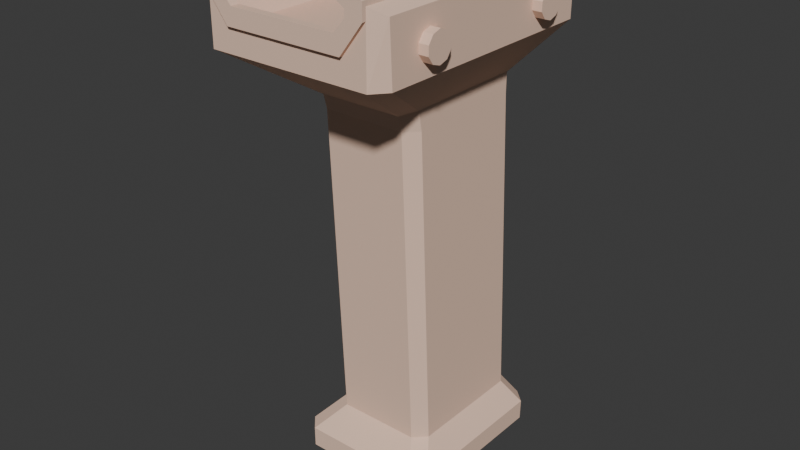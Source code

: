 # Source: ns_foregrip.blend  (saved by Blender 4.0.36; exported with 4.5.12 LTS)
import bpy
from mathutils import Matrix  # noqa: F401  (used for matrix-valued properties, if any)

bpy.ops.wm.read_factory_settings(use_empty=True)
scene = bpy.context.scene
scene.name = 'ps2_nc_foregrip_a'

# ---- collections
col_collection = bpy.data.collections.new('Collection'); scene.collection.children.link(col_collection)
col_ps2_nc_foregrip_a = bpy.data.collections.new('ps2_nc_foregrip_a'); scene.collection.children.link(col_ps2_nc_foregrip_a)

# ---- materials (node trees are filled in below, after node groups)
mat_ps2_nc_foregrip_a = bpy.data.materials.new('ps2_nc_foregrip_a')
mat_ps2_nc_foregrip_a.use_transparent_shadow = False
mat_ps2_nc_foregrip_a.diffuse_color = (0.8565, 0.6, 0.4664, 1.0)

# ---- material node trees

# ---- world
world_world = bpy.data.worlds.new('World'); scene.world = world_world
world_world.use_nodes = True; world_world.node_tree.nodes.clear()
_N = world_world.node_tree.nodes; _L = world_world.node_tree.links
n0 = _N.new('ShaderNodeOutputWorld'); n0.name = 'World Output'; n0.location = (300, 300)
n1 = _N.new('ShaderNodeBackground'); n1.name = 'Background'; n1.location = (10, 300)
n1.inputs[0].default_value = (0.05088, 0.05088, 0.05088, 1.0)
_L.new(n1.outputs[0], n0.inputs[0])
n0.is_active_output = True
world_world.color = (0.05088, 0.05088, 0.05088)
world_world.use_sun_shadow = False
world_world.sun_shadow_jitter_overblur = 0.0

# ---- meshes
me_ps2_nc_foregrip_a = bpy.data.meshes.new('ps2_nc_foregrip_a')
me_ps2_nc_foregrip_a.from_pydata([(-0.5118, -0.9979, 2.134), (-0.5858, -0.9239, 2.085), (-0.5109, -0.9979, 1.728), (-0.5124, 0.6433, 2.066), (-0.5124, 0.7201, 2.066), (-0.3698, 0.7201, 1.879), (-0.3698, 0.6433, 1.879), (-0.5124, -0.9709, 2.066), (-0.3698, -0.9709, 1.879), (-0.5124, -1.022, 2.066), (-0.3698, -1.022, 1.879), (7e-06, -1.022, 1.879), (7e-06, -0.9709, 1.879), (7e-06, 0.6433, 1.879), (7e-06, 0.7201, 1.879), (0.3698, 0.7201, 1.879), (0.3698, 0.6433, 1.879), (0.3698, -0.9709, 1.879), (0.3698, -1.022, 1.879), (0.3767, 0.6072, -0.8386), (0.4578, 0.5314, -0.8386), (0.3772, 0.6072, -0.9666), (0.3349, -0.2832, -0.7008), (0.4578, -0.4468, -0.8386), (0.3349, 0.4689, -0.7008), (0.2608, 0.543, -0.7008), (0.3349, -0.378, 1.307), (0.2608, -0.3574, -0.7008), (0.2609, -0.452, 1.307), (0.3349, -0.4041, 1.429), (0.5858, 0.5941, 1.728), (0.5858, -0.9068, 1.728), (0.3349, 0.3755, 1.429), (0.5106, 0.6717, 1.728), (0.5858, 0.5977, 2.085), (0.5118, 0.6717, 2.134), (0.5118, -0.9979, 2.134), (0.5858, -0.9239, 2.085), (-0.2608, 0.543, -0.7008), (8e-06, 0.6072, -0.8386), (-0.3767, 0.6072, -0.8386), (8e-06, 0.543, -0.7008), (0.4578, 0.5268, -0.9666), (0.3445, 0.422, -1.076), (0.2705, 0.4959, -1.076), (-0.3772, 0.6072, -0.9666), (-0.3445, 0.422, -1.076), (-0.4578, 0.5268, -0.9666), (-0.2705, 0.4959, -1.076), (-0.3445, -0.3478, -1.076), (-0.4578, -0.4527, -0.9666), (-0.4578, -0.4468, -0.8386), (-0.4578, 0.5314, -0.8386), (-0.3772, -0.533, -0.9666), (-0.2705, -0.4218, -1.076), (7e-06, -0.452, 1.307), (0.2596, -0.48, 1.401), (7e-06, -0.48, 1.401), (-0.2596, -0.48, 1.401), (-0.2609, -0.452, 1.307), (0.3785, -0.533, -0.8386), (0.4578, -0.4527, -0.9666), (-0.2609, 0.4483, 1.307), (7e-06, 0.4483, 1.307), (0.2609, 0.4483, 1.307), (0.3772, -0.533, -0.9666), (-0.3349, -0.378, 1.307), (-0.2608, -0.3574, -0.7008), (-0.3349, -0.2832, -0.7008), (-0.6456, 0.2263, 1.959), (-0.5857, 0.2263, 1.904), (-0.5858, 0.2263, 1.959), (-0.6456, 0.2263, 1.904), (-0.6456, 0.259, 2.004), (-0.5858, 0.259, 2.004), (-0.6456, 0.3117, 2.021), (-0.5858, 0.3117, 2.021), (0.4061, 0.7201, 2.066), (0.3348, 0.6433, 1.986), (0.4061, 0.6433, 2.066), (0.3348, 0.7201, 1.986), (0.4061, 0.7201, 2.112), (0.4061, 0.6433, 2.112), (0.3235, 0.7201, 2.163), (0.3235, 0.6433, 2.163), (0.3235, -1.022, 2.163), (0.4061, -0.9709, 2.112), (0.4061, -1.022, 2.112), (0.3235, -0.9709, 2.163), (0.3348, -0.9709, 1.986), (0.4061, -1.022, 2.066), (0.4061, -0.9709, 2.066), (0.3348, -1.022, 1.986), (-0.406, 0.6433, 2.066), (-0.406, 0.7201, 2.112), (-0.406, 0.6433, 2.112), (-0.406, 0.7201, 2.066), (-0.3348, -1.022, 1.986), (7e-06, -0.9709, 1.986), (-0.3348, -0.9709, 1.986), (7e-06, -1.022, 1.986), (-0.406, -1.022, 2.066), (-0.406, -0.9709, 2.066), (-0.406, -0.9709, 2.112), (-0.3235, -1.022, 2.163), (-0.406, -1.022, 2.112), (-0.3235, -0.9709, 2.163), (0.3445, -0.3478, -1.076), (0.2705, -0.4218, -1.076), (0.5858, -0.6362, 1.979), (0.6456, -0.5834, 1.962), (0.5858, -0.5834, 1.962), (0.6456, -0.6362, 1.979), (0.5858, 0.2946, 1.979), (0.6456, 0.3473, 1.962), (0.5858, 0.3473, 1.962), (0.6456, 0.2946, 1.979), (-0.5857, -0.6109, 1.859), (-0.6456, -0.6637, 1.842), (-0.6456, -0.6109, 1.859), (-0.5858, -0.6637, 1.842), (-0.5857, -0.5783, 1.904), (-0.6456, -0.5783, 1.904), (-0.5858, -0.5783, 1.959), (-0.6456, -0.5783, 1.959), (-0.6456, -0.7164, 1.859), (-0.5857, -0.7164, 1.859), (-0.6456, -0.749, 1.904), (-0.5857, -0.749, 1.904), (-0.6456, -0.749, 1.959), (-0.5858, -0.749, 1.959), (-0.6456, -0.7164, 2.004), (-0.5858, -0.7164, 2.004), (-0.6456, -0.6637, 2.021), (-0.5858, -0.6637, 2.021), (-0.5857, 0.3645, 1.859), (-0.6456, 0.3117, 1.842), (-0.6456, 0.3645, 1.859), (-0.5858, 0.3117, 1.842), (-0.5857, 0.3971, 1.904), (-0.6456, 0.3971, 1.904), (-0.5858, 0.3971, 1.959), (-0.6456, 0.3971, 1.959), (-0.5857, 0.259, 1.859), (-0.6456, 0.259, 1.859), (8e-06, -0.4218, -1.076), (8e-06, 0.4959, -1.076), (8e-06, -0.533, -0.8386), (8e-06, -0.3574, -0.7008), (-0.3785, -0.533, -0.8386), (8e-06, -0.533, -0.9666), (0.3349, 0.3743, 1.307), (0.2586, 0.4607, 1.429), (-0.3235, 0.7201, 2.163), (-0.4094, 0.7201, 2.214), (-0.3235, 0.6433, 2.163), (-0.4094, 0.6433, 2.214), (-0.4094, -0.9709, 2.214), (-0.4094, -1.022, 2.214), (-0.5124, 0.7201, 2.163), (-0.5124, 0.6433, 2.163), (-0.5124, -0.9709, 2.163), (-0.5124, -1.022, 2.163), (-0.6456, -0.6637, 1.932), (-0.6456, -0.6109, 2.004), (-0.3348, 0.7201, 1.986), (7e-06, 0.7201, 1.986), (0.5124, 0.7201, 2.066), (0.5124, 0.7201, 2.163), (0.4094, 0.7201, 2.214), (0.5109, -0.9979, 1.728), (0.4094, -1.022, 2.214), (0.5124, -1.022, 2.163), (0.5124, -1.022, 2.066), (0.6456, -0.5508, 1.917), (0.6456, -0.6362, 1.889), (0.6456, -0.689, 1.962), (0.6456, -0.7216, 1.917), (0.6456, -0.7216, 1.862), (0.6456, -0.689, 1.817), (0.6456, -0.6362, 1.8), (0.6456, -0.5834, 1.817), (0.6456, -0.5508, 1.862), (-0.2972, 0.6717, 1.907), (-0.5106, 0.6717, 1.728), (-0.5118, 0.6717, 2.134), (7e-06, 0.6717, 1.728), (7e-06, 0.6717, 1.907), (0.2972, 0.6717, 1.907), (0.5124, 0.6433, 2.066), (0.5124, -0.9709, 2.066), (0.5124, 0.6433, 2.163), (0.5124, -0.9709, 2.163), (0.4094, 0.6433, 2.214), (0.4094, -0.9709, 2.214), (-0.2586, 0.4607, 1.429), (7e-06, 0.4607, 1.429), (-0.6456, 0.3645, 2.004), (-0.5858, 0.3645, 2.004), (-0.5858, -0.6109, 2.004), (0.6456, 0.2946, 1.889), (0.6456, 0.2418, 1.962), (0.6456, 0.2092, 1.917), (0.6456, 0.2092, 1.862), (0.6456, 0.2418, 1.817), (0.6456, 0.2946, 1.8), (0.6456, 0.3473, 1.817), (0.6456, 0.38, 1.862), (0.6456, 0.38, 1.917), (0.5858, 0.2418, 1.962), (0.5858, 0.2092, 1.917), (0.5858, 0.2092, 1.862), (0.5858, 0.2418, 1.817), (0.5858, 0.2946, 1.8), (0.5858, 0.38, 1.917), (0.5858, 0.38, 1.862), (0.5858, 0.3473, 1.817), (0.5858, -0.689, 1.962), (0.5858, -0.7216, 1.917), (0.5858, -0.7216, 1.862), (0.5858, -0.689, 1.817), (0.5858, -0.6362, 1.8), (0.5858, -0.5508, 1.917), (0.5858, -0.5508, 1.862), (0.5858, -0.5834, 1.817), (0.3064, -0.9979, 1.907), (7e-06, -0.9979, 1.728), (7e-06, -0.9979, 1.907), (-0.3064, -0.9979, 1.907), (-0.3349, 0.4689, -0.7008), (8e-06, 0.6072, -0.9666), (-0.5857, 0.5941, 1.728), (-0.3349, 0.3755, 1.429), (-0.3348, 0.6433, 1.986), (7e-06, 0.6433, 1.986), (-0.6456, 0.3117, 1.932), (-0.5857, -0.9068, 1.728), (-0.5858, 0.5977, 2.085), (-0.3349, -0.4041, 1.429), (-0.3349, 0.3743, 1.307)], [], [(0, 1, 2), (3, 4, 5), (6, 3, 5), (7, 3, 6), (8, 7, 6), (8, 9, 7), (10, 9, 8), (11, 10, 8), (8, 12, 11), (12, 8, 6), (13, 12, 6), (13, 6, 5), (14, 13, 5), (13, 14, 15), (13, 15, 16), (12, 13, 16), (12, 16, 17), (12, 17, 11), (11, 17, 18), (19, 20, 21), (20, 22, 23), (20, 24, 22), (19, 24, 20), (19, 25, 24), (26, 27, 22), (26, 28, 27), (29, 30, 31), (29, 32, 30), (33, 34, 30), (33, 35, 34), (34, 36, 37), (34, 35, 36), (31, 34, 37), (34, 31, 30), (38, 39, 40), (38, 41, 39), (39, 41, 25), (39, 25, 19), (42, 43, 21), (43, 44, 21), (42, 21, 20), (45, 46, 47), (45, 48, 46), (47, 49, 50), (47, 46, 49), (51, 47, 50), (47, 51, 52), (49, 53, 50), (53, 49, 54), (55, 28, 56), (55, 56, 57), (58, 55, 57), (58, 59, 55), (23, 60, 61), (41, 38, 62), (63, 41, 62), (63, 64, 41), (41, 64, 25), (60, 65, 61), (66, 67, 59), (66, 68, 67), (69, 70, 71), (69, 72, 70), (73, 71, 74), (73, 69, 71), (75, 74, 76), (75, 73, 74), (77, 78, 79), (77, 80, 78), (81, 79, 82), (81, 77, 79), (83, 82, 84), (83, 81, 82), (85, 86, 87), (85, 88, 86), (89, 90, 91), (90, 89, 92), (87, 91, 90), (87, 86, 91), (93, 94, 95), (93, 96, 94), (97, 98, 99), (97, 100, 98), (98, 100, 92), (89, 98, 92), (29, 56, 28), (101, 99, 102), (101, 97, 99), (103, 104, 105), (103, 106, 104), (23, 27, 60), (23, 22, 27), (107, 42, 61), (107, 43, 42), (42, 23, 61), (23, 42, 20), (65, 107, 61), (65, 108, 107), (109, 110, 111), (109, 112, 110), (113, 114, 115), (113, 116, 114), (117, 118, 119), (117, 120, 118), (121, 119, 122), (121, 117, 119), (123, 122, 124), (123, 121, 122), (125, 120, 126), (125, 118, 120), (127, 126, 128), (127, 125, 126), (129, 128, 130), (129, 127, 128), (131, 130, 132), (131, 129, 130), (133, 132, 134), (133, 131, 132), (135, 136, 137), (135, 138, 136), (139, 137, 140), (139, 135, 137), (141, 140, 142), (141, 139, 140), (143, 72, 144), (72, 143, 70), (49, 145, 54), (49, 46, 145), (46, 48, 145), (48, 146, 145), (146, 44, 145), (44, 43, 145), (43, 107, 145), (107, 108, 145), (26, 29, 28), (60, 27, 147), (147, 27, 148), (147, 148, 67), (67, 149, 147), (149, 53, 147), (53, 150, 147), (150, 65, 147), (60, 147, 65), (24, 151, 22), (151, 26, 22), (26, 151, 32), (26, 32, 29), (152, 32, 64), (153, 154, 155), (154, 156, 155), (156, 106, 155), (156, 157, 106), (157, 104, 106), (158, 104, 157), (156, 154, 159), (156, 159, 160), (156, 160, 157), (161, 157, 160), (161, 158, 157), (162, 158, 161), (7, 9, 162), (161, 7, 162), (7, 161, 3), (161, 160, 3), (3, 160, 4), (160, 159, 4), (32, 151, 64), (163, 131, 133), (163, 129, 131), (163, 127, 129), (163, 125, 127), (163, 118, 125), (163, 119, 118), (163, 122, 119), (163, 124, 122), (163, 164, 124), (164, 163, 133), (154, 153, 94), (159, 154, 94), (4, 159, 94), (96, 4, 94), (96, 5, 4), (96, 165, 5), (165, 14, 5), (165, 166, 14), (14, 166, 80), (15, 14, 80), (15, 80, 77), (167, 15, 77), (167, 77, 81), (168, 167, 81), (169, 168, 81), (169, 81, 83), (151, 24, 64), (64, 24, 25), (31, 170, 56), (171, 85, 87), (172, 171, 87), (173, 172, 87), (90, 173, 87), (90, 18, 173), (90, 92, 18), (92, 11, 18), (92, 100, 11), (11, 100, 97), (10, 11, 97), (10, 97, 101), (9, 10, 101), (9, 101, 105), (162, 9, 105), (162, 105, 158), (105, 104, 158), (31, 56, 29), (174, 110, 175), (110, 112, 175), (112, 176, 175), (176, 177, 175), (177, 178, 175), (178, 179, 175), (179, 180, 175), (180, 181, 175), (181, 182, 175), (182, 174, 175), (183, 184, 185), (186, 184, 183), (187, 186, 183), (187, 188, 186), (186, 188, 33), (188, 35, 33), (30, 32, 33), (33, 32, 152), (170, 31, 37), (189, 15, 167), (189, 16, 15), (190, 16, 189), (190, 17, 16), (173, 17, 190), (18, 17, 173), (191, 167, 168), (191, 189, 167), (191, 192, 189), (192, 190, 189), (190, 192, 172), (173, 190, 172), (193, 168, 169), (191, 168, 193), (194, 191, 193), (194, 192, 191), (194, 171, 192), (172, 192, 171), (83, 84, 169), (84, 193, 169), (84, 88, 193), (88, 194, 193), (194, 88, 85), (171, 194, 85), (184, 186, 195), (186, 196, 195), (186, 152, 196), (33, 152, 186), (170, 37, 36), (197, 198, 142), (198, 141, 142), (136, 138, 144), (138, 143, 144), (133, 134, 164), (134, 199, 164), (164, 199, 124), (199, 123, 124), (114, 116, 200), (116, 201, 200), (201, 202, 200), (202, 203, 200), (203, 204, 200), (204, 205, 200), (205, 206, 200), (206, 207, 200), (207, 208, 200), (208, 114, 200), (113, 209, 116), (209, 201, 116), (209, 210, 201), (210, 202, 201), (210, 211, 202), (211, 203, 202), (211, 212, 203), (212, 204, 203), (212, 213, 204), (213, 205, 204), (114, 208, 115), (208, 214, 115), (208, 207, 214), (207, 215, 214), (207, 206, 215), (206, 216, 215), (206, 205, 216), (205, 213, 216), (109, 217, 112), (217, 176, 112), (217, 218, 176), (218, 177, 176), (218, 219, 177), (219, 178, 177), (219, 220, 178), (220, 179, 178), (220, 221, 179), (221, 180, 179), (110, 174, 111), (174, 222, 111), (174, 182, 222), (182, 223, 222), (182, 181, 223), (181, 224, 223), (181, 180, 224), (180, 221, 224), (225, 170, 36), (226, 170, 225), (226, 225, 227), (226, 227, 228), (226, 228, 2), (228, 0, 2), (53, 54, 150), (54, 145, 150), (108, 150, 145), (65, 150, 108), (229, 52, 68), (52, 51, 68), (38, 40, 229), (40, 52, 229), (45, 230, 48), (230, 146, 48), (44, 146, 230), (21, 44, 230), (231, 184, 232), (184, 195, 232), (103, 105, 102), (105, 101, 102), (94, 153, 95), (153, 155, 95), (93, 233, 96), (233, 165, 96), (80, 166, 78), (166, 234, 78), (234, 166, 233), (166, 165, 233), (230, 19, 21), (230, 39, 19), (39, 230, 40), (230, 45, 40), (197, 235, 75), (235, 73, 75), (235, 69, 73), (235, 72, 69), (235, 144, 72), (235, 136, 144), (235, 137, 136), (235, 140, 137), (235, 142, 140), (235, 197, 142), (45, 52, 40), (75, 76, 197), (76, 198, 197), (1, 236, 2), (45, 47, 52), (1, 237, 236), (236, 237, 231), (185, 237, 0), (237, 1, 0), (185, 184, 237), (184, 231, 237), (232, 238, 231), (238, 236, 231), (236, 238, 58), (68, 51, 67), (51, 149, 67), (149, 51, 50), (2, 236, 58), (53, 149, 50), (170, 226, 56), (226, 57, 56), (57, 226, 58), (226, 2, 58), (58, 238, 59), (239, 62, 229), (38, 229, 62), (239, 232, 62), (67, 148, 59), (148, 55, 59), (55, 148, 28), (148, 27, 28), (232, 195, 62), (238, 66, 59), (229, 68, 239), (66, 239, 68), (66, 232, 239), (66, 238, 232), (63, 152, 64), (63, 196, 152), (196, 63, 195), (63, 62, 195)])
me_ps2_nc_foregrip_a.polygons.foreach_set('use_smooth', [True] * 400)
_k = set([(0, 1), (0, 2), (1, 2), (1, 236), (1, 237), (2, 58), (2, 226), (2, 236), (3, 4), (3, 7), (4, 5), (4, 159), (5, 6), (5, 14), (6, 8), (7, 9), (8, 10), (9, 10), (9, 162), (10, 11), (11, 18), (14, 15), (15, 16), (15, 167), (16, 17), (17, 18), (18, 173), (19, 20), (19, 21), (19, 25), (19, 39), (20, 21), (20, 23), (20, 24), (20, 42), (21, 42), (21, 44), (21, 230), (22, 23), (22, 24), (22, 26), (22, 27), (23, 60), (23, 61), (24, 25), (24, 151), (25, 41), (25, 64), (26, 28), (26, 29), (27, 28), (27, 60), (27, 148), (28, 29), (28, 55), (28, 56), (29, 31), (29, 32), (29, 56), (30, 31), (30, 32), (30, 33), (30, 34), (31, 37), (31, 56), (31, 170), (32, 64), (32, 151), (32, 152), (33, 35), (33, 152), (33, 186), (34, 35), (34, 36), (34, 37), (36, 37), (36, 170), (37, 170), (38, 40), (38, 41), (38, 62), (38, 229), (39, 40), (40, 45), (40, 52), (42, 43), (42, 61), (43, 44), (43, 107), (44, 146), (45, 47), (45, 48), (45, 52), (45, 230), (46, 47), (46, 48), (46, 49), (47, 50), (47, 52), (48, 146), (49, 50), (49, 54), (50, 51), (50, 53), (50, 149), (51, 52), (51, 68), (51, 149), (52, 229), (53, 54), (53, 149), (53, 150), (54, 145), (55, 59), (56, 57), (56, 170), (57, 58), (58, 59), (58, 236), (58, 238), (59, 66), (59, 67), (59, 238), (60, 61), (60, 65), (60, 147), (61, 65), (61, 107), (62, 63), (62, 195), (62, 232), (62, 239), (63, 64), (64, 151), (64, 152), (65, 108), (65, 150), (66, 68), (66, 238), (67, 68), (67, 148), (67, 149), (68, 229), (69, 71), (69, 72), (69, 73), (70, 72), (72, 144), (73, 74), (73, 75), (75, 76), (75, 197), (77, 79), (77, 80), (77, 81), (78, 80), (78, 166), (80, 166), (81, 82), (81, 83), (83, 84), (83, 169), (85, 86), (85, 87), (85, 88), (85, 171), (86, 87), (87, 90), (87, 91), (88, 193), (89, 90), (89, 92), (90, 91), (90, 92), (92, 100), (93, 94), (93, 96), (94, 95), (94, 96), (94, 153), (95, 153), (96, 165), (96, 233), (97, 99), (97, 100), (97, 101), (101, 102), (101, 105), (103, 105), (104, 105), (104, 106), (104, 158), (107, 108), (108, 145), (109, 110), (109, 112), (110, 111), (110, 112), (110, 174), (111, 174), (112, 176), (112, 217), (113, 114), (113, 116), (114, 115), (114, 116), (114, 208), (115, 208), (116, 201), (116, 209), (117, 119), (118, 119), (118, 120), (118, 125), (119, 122), (121, 122), (122, 124), (123, 124), (124, 164), (125, 126), (125, 127), (127, 128), (127, 129), (129, 130), (129, 131), (131, 132), (131, 133), (133, 134), (133, 164), (135, 137), (136, 137), (136, 138), (136, 144), (137, 140), (139, 140), (140, 142), (141, 142), (142, 197), (143, 144), (147, 149), (152, 196), (153, 154), (153, 155), (154, 156), (154, 159), (155, 156), (156, 157), (157, 158), (158, 162), (159, 160), (160, 161), (161, 162), (164, 199), (165, 166), (165, 233), (167, 168), (167, 189), (168, 169), (168, 191), (169, 193), (170, 226), (171, 172), (171, 194), (172, 173), (172, 192), (173, 190), (174, 182), (174, 222), (176, 177), (176, 217), (176, 218), (177, 178), (177, 218), (177, 219), (178, 179), (178, 219), (178, 220), (179, 180), (179, 220), (179, 221), (180, 181), (180, 221), (180, 224), (181, 182), (181, 223), (181, 224), (182, 222), (182, 223), (184, 185), (184, 186), (184, 195), (184, 231), (185, 237), (189, 190), (191, 192), (193, 194), (195, 196), (195, 232), (197, 198), (201, 202), (201, 209), (201, 210), (202, 203), (202, 210), (202, 211), (203, 204), (203, 211), (203, 212), (204, 205), (204, 212), (204, 213), (205, 206), (205, 213), (205, 216), (206, 207), (206, 215), (206, 216), (207, 208), (207, 214), (207, 215), (208, 214), (229, 239), (231, 232), (231, 236), (231, 237), (232, 238), (232, 239), (236, 238)])
me_ps2_nc_foregrip_a.attributes.new('sharp_edge', 'BOOLEAN', 'EDGE').data.foreach_set('value', [ (min(e.vertices), max(e.vertices)) in _k for e in me_ps2_nc_foregrip_a.edges])
_uv = me_ps2_nc_foregrip_a.uv_layers.new(name='Float2')
_uv.uv.foreach_set('vector', [0.6758, 0.021, 0.6445, 0.03516, 0.6743, 0.1411, 0.813, 0.9707, 0.813, 0.9935, 0.8828, 0.9935, 0.8828, 0.9707, 0.813, 0.9707, 0.8828, 0.9935, 0.813, 0.4927, 0.813, 0.9707, 0.8828, 0.9707, 0.8828, 0.4927, 0.813, 0.4927, 0.8828, 0.9707, 0.8828, 0.4927, 0.813, 0.4775, 0.813, 0.4927, 0.8828, 0.4775, 0.813, 0.4775, 0.8828, 0.4927, 0.9922, 0.4775, 0.8828, 0.4775, 0.8828, 0.4927, 0.8828, 0.4927, 0.9922, 0.4927, 0.9922, 0.4775, 0.9922, 0.4927, 0.8828, 0.4927, 0.8828, 0.9707, 0.9922, 0.9707, 0.9922, 0.4927, 0.8828, 0.9707, 0.9922, 0.9707, 0.8828, 0.9707, 0.8828, 0.9935, 0.9922, 0.9935, 0.9922, 0.9707, 0.8828, 0.9935, 0.9922, 0.9707, 0.9922, 0.9935, 0.8828, 0.9935, 0.9922, 0.9707, 0.8828, 0.9935, 0.8828, 0.9707, 0.9922, 0.4927, 0.9922, 0.9707, 0.8828, 0.9707, 0.9922, 0.4927, 0.8828, 0.9707, 0.8828, 0.4927, 0.9922, 0.4927, 0.8828, 0.4927, 0.9922, 0.4775, 0.9922, 0.4775, 0.8828, 0.4927, 0.8828, 0.4775, 0.5757, 0.5071, 0.5757, 0.54, 0.5381, 0.5073, 0.5757, 0.54, 0.6284, 0.7819, 0.5732, 0.8298, 0.5757, 0.54, 0.6304, 0.5591, 0.6284, 0.7819, 0.5757, 0.5071, 0.6318, 0.5259, 0.5757, 0.54, 0.5757, 0.5071, 0.6309, 0.4951, 0.6318, 0.5259, 0.1257, 0.954, 0.09479, 0.3589, 0.1257, 0.3594, 0.1257, 0.954, 0.09479, 0.9528, 0.09479, 0.3589, 0.4907, 0.2568, 0.1949, 0.1411, 0.6396, 0.1411, 0.4907, 0.2568, 0.2598, 0.2568, 0.1949, 0.1411, 0.163, 0.1411, 0.1938, 0.03516, 0.1949, 0.1411, 0.163, 0.1411, 0.1628, 0.021, 0.1938, 0.03516, 0.1938, 0.03516, 0.6665, 0.008789, 0.6445, 0.03516, 0.1938, 0.03516, 0.172, 0.008789, 0.6665, 0.008789, 0.6396, 0.1411, 0.1938, 0.03516, 0.6445, 0.03516, 0.1938, 0.03516, 0.6396, 0.1411, 0.1949, 0.1411, 0.6206, 0.4727, 0.5757, 0.3955, 0.5757, 0.5071, 0.6206, 0.4727, 0.6206, 0.3955, 0.5757, 0.3955, 0.5757, 0.3955, 0.6206, 0.3955, 0.6206, 0.4727, 0.5757, 0.3955, 0.6206, 0.4727, 0.5757, 0.5071, 0.5381, 0.541, 0.4819, 0.5391, 0.5381, 0.5073, 0.4819, 0.5391, 0.4819, 0.5081, 0.5381, 0.5073, 0.5381, 0.541, 0.5381, 0.5073, 0.5757, 0.54, 0.5381, 0.5073, 0.4819, 0.5391, 0.5381, 0.541, 0.5381, 0.5073, 0.4819, 0.5081, 0.4819, 0.5391, 0.5381, 0.541, 0.489, 0.7997, 0.5352, 0.8312, 0.5381, 0.541, 0.491, 0.5715, 0.489, 0.7997, 0.5732, 0.8298, 0.5381, 0.541, 0.5352, 0.8312, 0.5381, 0.541, 0.5732, 0.8298, 0.5757, 0.54, 0.4792, 0.8333, 0.5352, 0.8649, 0.5352, 0.8312, 0.5352, 0.8649, 0.4792, 0.8333, 0.4795, 0.8643, 0.01883, 0.941, 0.09479, 0.9528, 0.08691, 0.9802, 0.01883, 0.941, 0.08691, 0.9802, 0.0126, 0.9603, 0.08691, 0.9802, 0.01883, 0.941, 0.0126, 0.9603, 0.08691, 0.9802, 0.09479, 0.9528, 0.01883, 0.941, 0.5732, 0.8298, 0.5732, 0.8645, 0.5352, 0.8312, 0.4568, 0.3633, 0.3796, 0.3599, 0.3796, 0.9542, 0.4568, 0.9534, 0.4568, 0.3633, 0.3796, 0.9542, 0.4568, 0.9534, 0.3796, 0.9542, 0.4568, 0.3633, 0.4568, 0.3633, 0.3796, 0.9542, 0.3796, 0.3599, 0.5732, 0.8645, 0.5352, 0.8649, 0.5352, 0.8312, 0.1257, 0.954, 0.09479, 0.3589, 0.09479, 0.9528, 0.1257, 0.954, 0.1257, 0.3594, 0.09479, 0.3589, 0.6978, 0.478, 0.6553, 0.4395, 0.6558, 0.478, 0.6978, 0.478, 0.6978, 0.439, 0.6553, 0.4395, 0.6978, 0.5171, 0.6558, 0.478, 0.6558, 0.5173, 0.6978, 0.5171, 0.6978, 0.478, 0.6558, 0.478, 0.6978, 0.5562, 0.6558, 0.5173, 0.6558, 0.5562, 0.6978, 0.5562, 0.6978, 0.5171, 0.6558, 0.5173, 0.8438, 0.1392, 0.8667, 0.1074, 0.8667, 0.1392, 0.8438, 0.1392, 0.8438, 0.1074, 0.8667, 0.1074, 0.8438, 0.1528, 0.8667, 0.1392, 0.8667, 0.1528, 0.8438, 0.1528, 0.8438, 0.1392, 0.8667, 0.1392, 0.8438, 0.1816, 0.8667, 0.1528, 0.8662, 0.1816, 0.8438, 0.1816, 0.8438, 0.1528, 0.8667, 0.1528, 0.4072, 0.3184, 0.3782, 0.3325, 0.3784, 0.3179, 0.4072, 0.3184, 0.4067, 0.3335, 0.3782, 0.3325, 0.3328, 0.3325, 0.3647, 0.3179, 0.3647, 0.3325, 0.3647, 0.3179, 0.3328, 0.3325, 0.3328, 0.3179, 0.3784, 0.3179, 0.3647, 0.3325, 0.3647, 0.3179, 0.3784, 0.3179, 0.3782, 0.3325, 0.3647, 0.3325, 0.8667, 0.1392, 0.8438, 0.1528, 0.8667, 0.1528, 0.8667, 0.1392, 0.8438, 0.1392, 0.8438, 0.1528, 0.3328, 0.3179, 0.2335, 0.3325, 0.3328, 0.3325, 0.3328, 0.3179, 0.2335, 0.3179, 0.2335, 0.3325, 0.2335, 0.3325, 0.2335, 0.3179, 0.3328, 0.3179, 0.3328, 0.3325, 0.2335, 0.3325, 0.3328, 0.3179, 0.118, 0.9902, 0.08691, 0.9802, 0.09479, 0.9528, 0.3647, 0.3179, 0.3328, 0.3325, 0.3647, 0.3325, 0.3647, 0.3179, 0.3328, 0.3179, 0.3328, 0.3325, 0.3782, 0.3325, 0.4072, 0.3184, 0.3784, 0.3179, 0.3782, 0.3325, 0.4067, 0.3335, 0.4072, 0.3184, 0.5732, 0.8298, 0.6465, 0.8497, 0.5732, 0.8645, 0.5732, 0.8298, 0.6455, 0.8187, 0.6465, 0.8497, 0.489, 0.7997, 0.5381, 0.541, 0.5352, 0.8312, 0.489, 0.7997, 0.491, 0.5715, 0.5381, 0.541, 0.5381, 0.541, 0.5732, 0.8298, 0.5352, 0.8312, 0.5732, 0.8298, 0.5381, 0.541, 0.5757, 0.54, 0.5352, 0.8649, 0.4792, 0.8333, 0.5352, 0.8312, 0.5352, 0.8649, 0.4795, 0.8643, 0.4792, 0.8333, 0.6558, 0.5562, 0.6978, 0.5952, 0.6558, 0.5952, 0.6558, 0.5562, 0.6978, 0.5562, 0.6978, 0.5952, 0.6558, 0.5562, 0.6978, 0.5952, 0.6558, 0.5952, 0.6558, 0.5562, 0.6978, 0.5562, 0.6978, 0.5952, 0.6562, 0.7124, 0.6982, 0.7512, 0.6982, 0.7122, 0.6562, 0.7124, 0.6562, 0.7513, 0.6982, 0.7512, 0.6562, 0.6733, 0.6982, 0.7122, 0.6982, 0.6731, 0.6562, 0.6733, 0.6562, 0.7124, 0.6982, 0.7122, 0.6558, 0.6343, 0.6982, 0.6731, 0.6982, 0.6343, 0.6558, 0.6343, 0.6562, 0.6733, 0.6982, 0.6731, 0.6973, 0.3999, 0.6553, 0.3613, 0.6553, 0.4004, 0.6973, 0.3999, 0.6973, 0.3613, 0.6553, 0.3613, 0.6978, 0.439, 0.6553, 0.4004, 0.6553, 0.4395, 0.6978, 0.439, 0.6973, 0.3999, 0.6553, 0.4004, 0.6978, 0.478, 0.6553, 0.4395, 0.6558, 0.478, 0.6978, 0.478, 0.6978, 0.439, 0.6553, 0.4395, 0.6978, 0.5171, 0.6558, 0.478, 0.6558, 0.5173, 0.6978, 0.5171, 0.6978, 0.478, 0.6558, 0.478, 0.6978, 0.5562, 0.6558, 0.5173, 0.6558, 0.5562, 0.6978, 0.5562, 0.6978, 0.5171, 0.6558, 0.5173, 0.6562, 0.7124, 0.6982, 0.7512, 0.6982, 0.7122, 0.6562, 0.7124, 0.6562, 0.7513, 0.6982, 0.7512, 0.6562, 0.6733, 0.6982, 0.7122, 0.6982, 0.6731, 0.6562, 0.6733, 0.6562, 0.7124, 0.6982, 0.7122, 0.6558, 0.6343, 0.6982, 0.6731, 0.6982, 0.6343, 0.6558, 0.6343, 0.6562, 0.6733, 0.6982, 0.6731, 0.6553, 0.4004, 0.6978, 0.439, 0.6973, 0.3999, 0.6978, 0.439, 0.6553, 0.4004, 0.6553, 0.4395, 0.7402, 0.3604, 0.7183, 0.4624, 0.7183, 0.3823, 0.7402, 0.3604, 0.9683, 0.3604, 0.7183, 0.4624, 0.9683, 0.3604, 0.9902, 0.3823, 0.7183, 0.4624, 0.9902, 0.3823, 0.9902, 0.4624, 0.7183, 0.4624, 0.9902, 0.4624, 0.9902, 0.3823, 0.7183, 0.4624, 0.9902, 0.3823, 0.9683, 0.3604, 0.7183, 0.4624, 0.9683, 0.3604, 0.7402, 0.3604, 0.7183, 0.4624, 0.7402, 0.3604, 0.7183, 0.3823, 0.7183, 0.4624, 0.1257, 0.954, 0.118, 0.9902, 0.09479, 0.9528, 0.5732, 0.8645, 0.6392, 0.8995, 0.5732, 0.9767, 0.5732, 0.9767, 0.6392, 0.8995, 0.6392, 0.9767, 0.5732, 0.9767, 0.6392, 0.9767, 0.6392, 0.8995, 0.6392, 0.8995, 0.5732, 0.8645, 0.5732, 0.9767, 0.5732, 0.8645, 0.5352, 0.8649, 0.5732, 0.9767, 0.5352, 0.8649, 0.5352, 0.9766, 0.5732, 0.9767, 0.5352, 0.9766, 0.5352, 0.8649, 0.5732, 0.9767, 0.5732, 0.8645, 0.5732, 0.9767, 0.5352, 0.8649, 0.3486, 0.3594, 0.3486, 0.954, 0.1257, 0.3594, 0.3486, 0.954, 0.1257, 0.954, 0.1257, 0.3594, 0.1257, 0.954, 0.3486, 0.954, 0.3491, 0.9902, 0.1257, 0.954, 0.3491, 0.9902, 0.118, 0.9902, 0.3828, 0.9902, 0.3491, 0.9902, 0.3796, 0.9542, 0.7207, 0.9935, 0.7505, 0.9935, 0.7207, 0.9708, 0.7505, 0.9935, 0.7505, 0.9707, 0.7207, 0.9708, 0.7505, 0.9707, 0.7207, 0.4927, 0.7207, 0.9708, 0.7505, 0.9707, 0.7505, 0.4927, 0.7207, 0.4927, 0.7505, 0.4927, 0.7207, 0.4775, 0.7207, 0.4927, 0.7505, 0.4775, 0.7207, 0.4775, 0.7505, 0.4927, 0.7505, 0.9707, 0.7505, 0.9935, 0.7847, 0.9935, 0.7505, 0.9707, 0.7847, 0.9935, 0.7847, 0.9707, 0.7505, 0.9707, 0.7847, 0.9707, 0.7505, 0.4927, 0.7847, 0.4927, 0.7505, 0.4927, 0.7847, 0.9707, 0.7847, 0.4927, 0.7505, 0.4775, 0.7505, 0.4927, 0.7847, 0.4775, 0.7505, 0.4775, 0.7847, 0.4927, 0.813, 0.4927, 0.813, 0.4775, 0.7847, 0.4775, 0.7847, 0.4927, 0.813, 0.4927, 0.7847, 0.4775, 0.813, 0.4927, 0.7847, 0.4927, 0.813, 0.9707, 0.7847, 0.4927, 0.7847, 0.9707, 0.813, 0.9707, 0.813, 0.9707, 0.7847, 0.9707, 0.813, 0.9935, 0.7847, 0.9707, 0.7847, 0.9935, 0.813, 0.9935, 0.3491, 0.9902, 0.3486, 0.954, 0.3796, 0.9542, 0.8096, 0.2715, 0.7725, 0.3228, 0.8096, 0.3345, 0.8096, 0.2715, 0.7495, 0.2915, 0.7725, 0.3228, 0.8096, 0.2715, 0.7495, 0.2524, 0.7495, 0.2915, 0.8096, 0.2715, 0.7725, 0.2207, 0.7495, 0.2524, 0.8096, 0.2715, 0.8096, 0.2085, 0.7725, 0.2207, 0.8096, 0.2715, 0.8467, 0.2207, 0.8096, 0.2085, 0.8096, 0.2715, 0.8696, 0.252, 0.8467, 0.2207, 0.8096, 0.2715, 0.8696, 0.291, 0.8696, 0.252, 0.8096, 0.2715, 0.8467, 0.3228, 0.8696, 0.291, 0.8467, 0.3228, 0.8096, 0.2715, 0.8096, 0.3345, 0.9868, 0.1357, 0.9717, 0.1104, 0.957, 0.1348, 0.9717, 0.1665, 0.9868, 0.1357, 0.957, 0.1348, 0.9434, 0.1665, 0.9717, 0.1665, 0.957, 0.1348, 0.9434, 0.1353, 0.9434, 0.1665, 0.957, 0.1348, 0.9434, 0.1353, 0.8877, 0.1245, 0.9434, 0.1665, 0.9434, 0.1353, 0.9189, 0.1138, 0.8877, 0.1245, 0.9189, 0.1138, 0.8877, 0.01465, 0.8877, 0.1245, 0.9189, 0.1138, 0.9189, 0.01465, 0.8877, 0.01465, 0.8877, 0.01465, 0.9189, 0.01465, 0.9189, 0.1138, 0.8877, 0.1245, 0.8877, 0.01465, 0.9189, 0.1138, 0.8877, 0.1245, 0.9189, 0.1138, 0.9434, 0.1353, 0.9434, 0.1665, 0.8877, 0.1245, 0.9434, 0.1353, 0.9434, 0.1665, 0.9434, 0.1353, 0.957, 0.1348, 0.9717, 0.1665, 0.9434, 0.1665, 0.957, 0.1348, 0.9868, 0.1357, 0.9717, 0.1665, 0.957, 0.1348, 0.9868, 0.1357, 0.957, 0.1348, 0.9717, 0.1104, 0.3486, 0.954, 0.3486, 0.3594, 0.3796, 0.9542, 0.3796, 0.9542, 0.3486, 0.3594, 0.3796, 0.3599, 0.6396, 0.1411, 0.6694, 0.1587, 0.5146, 0.2788, 0.1157, 0.1963, 0.1006, 0.2217, 0.08563, 0.1973, 0.1007, 0.1655, 0.1157, 0.1963, 0.08563, 0.1973, 0.07214, 0.1655, 0.1007, 0.1655, 0.08563, 0.1973, 0.07208, 0.1973, 0.07214, 0.1655, 0.08563, 0.1973, 0.07208, 0.1973, 0.01656, 0.2075, 0.07214, 0.1655, 0.07208, 0.1973, 0.04806, 0.2183, 0.01656, 0.2075, 0.04806, 0.2183, 0.01656, 0.3174, 0.01656, 0.2075, 0.04806, 0.2183, 0.0481, 0.3174, 0.01656, 0.3174, 0.01656, 0.3174, 0.0481, 0.3174, 0.04806, 0.2183, 0.01656, 0.2075, 0.01656, 0.3174, 0.04806, 0.2183, 0.01656, 0.2075, 0.04806, 0.2183, 0.07208, 0.1973, 0.07214, 0.1655, 0.01656, 0.2075, 0.07208, 0.1973, 0.07214, 0.1655, 0.07208, 0.1973, 0.08563, 0.1973, 0.1007, 0.1655, 0.07214, 0.1655, 0.08563, 0.1973, 0.1007, 0.1655, 0.08563, 0.1973, 0.1157, 0.1963, 0.08563, 0.1973, 0.1006, 0.2217, 0.1157, 0.1963, 0.6396, 0.1411, 0.5146, 0.2788, 0.4907, 0.2568, 0.8696, 0.291, 0.8467, 0.3228, 0.8096, 0.2715, 0.8467, 0.3228, 0.8096, 0.3345, 0.8096, 0.2715, 0.8096, 0.3345, 0.7725, 0.3228, 0.8096, 0.2715, 0.7725, 0.3228, 0.7495, 0.2915, 0.8096, 0.2715, 0.7495, 0.2915, 0.7495, 0.2524, 0.8096, 0.2715, 0.7495, 0.2524, 0.7725, 0.2207, 0.8096, 0.2715, 0.7725, 0.2207, 0.8096, 0.2085, 0.8096, 0.2715, 0.8096, 0.2085, 0.8467, 0.2207, 0.8096, 0.2715, 0.8467, 0.2207, 0.8696, 0.252, 0.8096, 0.2715, 0.8696, 0.252, 0.8696, 0.291, 0.8096, 0.2715, 0.09955, 0.08838, 0.163, 0.1411, 0.1628, 0.021, 0.01166, 0.1416, 0.163, 0.1411, 0.09955, 0.08838, 0.01147, 0.08887, 0.01166, 0.1416, 0.09955, 0.08838, 0.01147, 0.08887, 0.09955, 0.08838, 0.01166, 0.1416, 0.01166, 0.1416, 0.09955, 0.08838, 0.163, 0.1411, 0.09955, 0.08838, 0.1628, 0.021, 0.163, 0.1411, 0.1949, 0.1411, 0.2598, 0.2568, 0.1676, 0.1577, 0.1676, 0.1577, 0.2598, 0.2568, 0.2303, 0.2734, 0.6743, 0.1411, 0.6396, 0.1411, 0.6445, 0.03516, 0.813, 0.9707, 0.8828, 0.9935, 0.813, 0.9935, 0.813, 0.9707, 0.8828, 0.9707, 0.8828, 0.9935, 0.813, 0.4927, 0.8828, 0.9707, 0.813, 0.9707, 0.813, 0.4927, 0.8828, 0.4927, 0.8828, 0.9707, 0.813, 0.4775, 0.8828, 0.4927, 0.813, 0.4927, 0.8828, 0.4775, 0.8828, 0.4927, 0.813, 0.4775, 0.7847, 0.9707, 0.813, 0.9935, 0.7847, 0.9935, 0.7847, 0.9707, 0.813, 0.9707, 0.813, 0.9935, 0.7847, 0.9707, 0.7847, 0.4927, 0.813, 0.9707, 0.7847, 0.4927, 0.813, 0.4927, 0.813, 0.9707, 0.813, 0.4927, 0.7847, 0.4927, 0.7847, 0.4775, 0.813, 0.4775, 0.813, 0.4927, 0.7847, 0.4775, 0.7505, 0.9707, 0.7847, 0.9935, 0.7505, 0.9935, 0.7847, 0.9707, 0.7847, 0.9935, 0.7505, 0.9707, 0.7505, 0.4927, 0.7847, 0.9707, 0.7505, 0.9707, 0.7505, 0.4927, 0.7847, 0.4927, 0.7847, 0.9707, 0.7505, 0.4927, 0.7505, 0.4775, 0.7847, 0.4927, 0.7847, 0.4775, 0.7847, 0.4927, 0.7505, 0.4775, 0.7207, 0.9935, 0.7207, 0.9708, 0.7505, 0.9935, 0.7207, 0.9708, 0.7505, 0.9707, 0.7505, 0.9935, 0.7207, 0.9708, 0.7207, 0.4927, 0.7505, 0.9707, 0.7207, 0.4927, 0.7505, 0.4927, 0.7505, 0.9707, 0.7505, 0.4927, 0.7207, 0.4927, 0.7207, 0.4775, 0.7505, 0.4775, 0.7505, 0.4927, 0.7207, 0.4775, 0.1676, 0.1577, 0.09888, 0.2925, 0.2303, 0.2734, 0.09888, 0.2925, 0.1643, 0.3418, 0.2303, 0.2734, 0.09888, 0.2925, 0.2303, 0.2734, 0.1643, 0.3418, 0.1676, 0.1577, 0.2303, 0.2734, 0.09888, 0.2925, 0.6743, 0.1411, 0.6445, 0.03516, 0.6758, 0.021, 0.6978, 0.5952, 0.6558, 0.5952, 0.6982, 0.6343, 0.6558, 0.5952, 0.6558, 0.6343, 0.6982, 0.6343, 0.6973, 0.3613, 0.6553, 0.3613, 0.6973, 0.3999, 0.6553, 0.3613, 0.6553, 0.4004, 0.6973, 0.3999, 0.6978, 0.5562, 0.6558, 0.5562, 0.6978, 0.5952, 0.6558, 0.5562, 0.6558, 0.5952, 0.6978, 0.5952, 0.6978, 0.5952, 0.6558, 0.5952, 0.6982, 0.6343, 0.6558, 0.5952, 0.6558, 0.6343, 0.6982, 0.6343, 0.8467, 0.3228, 0.8096, 0.3345, 0.8096, 0.2715, 0.8096, 0.3345, 0.7725, 0.3228, 0.8096, 0.2715, 0.7725, 0.3228, 0.7495, 0.2915, 0.8096, 0.2715, 0.7495, 0.2915, 0.7495, 0.2524, 0.8096, 0.2715, 0.7495, 0.2524, 0.7725, 0.2207, 0.8096, 0.2715, 0.7725, 0.2207, 0.8096, 0.2085, 0.8096, 0.2715, 0.8096, 0.2085, 0.8467, 0.2207, 0.8096, 0.2715, 0.8467, 0.2207, 0.8696, 0.252, 0.8096, 0.2715, 0.8696, 0.252, 0.8696, 0.291, 0.8096, 0.2715, 0.8696, 0.291, 0.8467, 0.3228, 0.8096, 0.2715, 0.6558, 0.5562, 0.6558, 0.5173, 0.6978, 0.5562, 0.6558, 0.5173, 0.6978, 0.5171, 0.6978, 0.5562, 0.6558, 0.5173, 0.6558, 0.478, 0.6978, 0.5171, 0.6558, 0.478, 0.6978, 0.478, 0.6978, 0.5171, 0.6558, 0.478, 0.6553, 0.4395, 0.6978, 0.478, 0.6553, 0.4395, 0.6978, 0.439, 0.6978, 0.478, 0.6553, 0.4395, 0.6553, 0.4004, 0.6978, 0.439, 0.6553, 0.4004, 0.6973, 0.3999, 0.6978, 0.439, 0.6553, 0.4004, 0.6553, 0.3613, 0.6973, 0.3999, 0.6553, 0.3613, 0.6973, 0.3613, 0.6973, 0.3999, 0.6978, 0.5952, 0.6982, 0.6343, 0.6558, 0.5952, 0.6982, 0.6343, 0.6558, 0.6343, 0.6558, 0.5952, 0.6982, 0.6343, 0.6982, 0.6731, 0.6558, 0.6343, 0.6982, 0.6731, 0.6562, 0.6733, 0.6558, 0.6343, 0.6982, 0.6731, 0.6982, 0.7122, 0.6562, 0.6733, 0.6982, 0.7122, 0.6562, 0.7124, 0.6562, 0.6733, 0.6982, 0.7122, 0.6982, 0.7512, 0.6562, 0.7124, 0.6982, 0.7512, 0.6562, 0.7513, 0.6562, 0.7124, 0.6558, 0.5562, 0.6558, 0.5173, 0.6978, 0.5562, 0.6558, 0.5173, 0.6978, 0.5171, 0.6978, 0.5562, 0.6558, 0.5173, 0.6558, 0.478, 0.6978, 0.5171, 0.6558, 0.478, 0.6978, 0.478, 0.6978, 0.5171, 0.6558, 0.478, 0.6553, 0.4395, 0.6978, 0.478, 0.6553, 0.4395, 0.6978, 0.439, 0.6978, 0.478, 0.6553, 0.4395, 0.6553, 0.4004, 0.6978, 0.439, 0.6553, 0.4004, 0.6973, 0.3999, 0.6978, 0.439, 0.6553, 0.4004, 0.6553, 0.3613, 0.6973, 0.3999, 0.6553, 0.3613, 0.6973, 0.3613, 0.6973, 0.3999, 0.6978, 0.5952, 0.6982, 0.6343, 0.6558, 0.5952, 0.6982, 0.6343, 0.6558, 0.6343, 0.6558, 0.5952, 0.6982, 0.6343, 0.6982, 0.6731, 0.6558, 0.6343, 0.6982, 0.6731, 0.6562, 0.6733, 0.6558, 0.6343, 0.6982, 0.6731, 0.6982, 0.7122, 0.6562, 0.6733, 0.6982, 0.7122, 0.6562, 0.7124, 0.6562, 0.6733, 0.6982, 0.7122, 0.6982, 0.7512, 0.6562, 0.7124, 0.6982, 0.7512, 0.6562, 0.7513, 0.6562, 0.7124, 0.7358, 0.08935, 0.6743, 0.1411, 0.6758, 0.021, 0.8257, 0.1431, 0.6743, 0.1411, 0.7358, 0.08935, 0.8257, 0.1431, 0.7358, 0.08935, 0.8267, 0.09033, 0.8257, 0.1431, 0.8267, 0.09033, 0.7358, 0.08935, 0.8257, 0.1431, 0.7358, 0.08935, 0.6743, 0.1411, 0.7358, 0.08935, 0.6758, 0.021, 0.6743, 0.1411, 0.5352, 0.8649, 0.4893, 0.8964, 0.5352, 0.9766, 0.4893, 0.8964, 0.489, 0.9766, 0.5352, 0.9766, 0.4893, 0.8964, 0.5352, 0.9766, 0.489, 0.9766, 0.5352, 0.8649, 0.5352, 0.9766, 0.4893, 0.8964, 0.6304, 0.5591, 0.5757, 0.54, 0.6284, 0.7819, 0.5757, 0.54, 0.5732, 0.8298, 0.6284, 0.7819, 0.6309, 0.4951, 0.5757, 0.5071, 0.6318, 0.5259, 0.5757, 0.5071, 0.5757, 0.54, 0.6318, 0.5259, 0.5381, 0.5073, 0.5376, 0.3955, 0.4917, 0.4756, 0.5376, 0.3955, 0.4917, 0.3955, 0.4917, 0.4756, 0.4917, 0.4756, 0.4917, 0.3955, 0.5376, 0.3955, 0.5381, 0.5073, 0.4917, 0.4756, 0.5376, 0.3955, 0.1949, 0.1411, 0.1676, 0.1577, 0.2598, 0.2568, 0.1676, 0.1577, 0.2303, 0.2734, 0.2598, 0.2568, 0.3782, 0.3325, 0.3784, 0.3179, 0.3647, 0.3325, 0.3784, 0.3179, 0.3647, 0.3179, 0.3647, 0.3325, 0.8438, 0.1528, 0.8438, 0.1816, 0.8667, 0.1528, 0.8438, 0.1816, 0.8662, 0.1816, 0.8667, 0.1528, 0.8667, 0.1392, 0.8667, 0.1074, 0.8438, 0.1392, 0.8667, 0.1074, 0.8438, 0.1074, 0.8438, 0.1392, 0.8438, 0.1074, 0.8438, 0.008301, 0.8667, 0.1074, 0.8438, 0.008301, 0.8667, 0.008301, 0.8667, 0.1074, 0.8667, 0.008301, 0.8438, 0.008301, 0.8667, 0.1074, 0.8438, 0.008301, 0.8438, 0.1074, 0.8667, 0.1074, 0.5376, 0.3955, 0.5757, 0.5071, 0.5381, 0.5073, 0.5376, 0.3955, 0.5757, 0.3955, 0.5757, 0.5071, 0.5757, 0.3955, 0.5376, 0.3955, 0.5757, 0.5071, 0.5376, 0.3955, 0.5381, 0.5073, 0.5757, 0.5071, 0.8467, 0.3228, 0.8096, 0.2715, 0.8096, 0.3345, 0.8096, 0.2715, 0.7725, 0.3228, 0.8096, 0.3345, 0.8096, 0.2715, 0.7495, 0.2915, 0.7725, 0.3228, 0.8096, 0.2715, 0.7495, 0.2524, 0.7495, 0.2915, 0.8096, 0.2715, 0.7725, 0.2207, 0.7495, 0.2524, 0.8096, 0.2715, 0.8096, 0.2085, 0.7725, 0.2207, 0.8096, 0.2715, 0.8467, 0.2207, 0.8096, 0.2085, 0.8096, 0.2715, 0.8696, 0.252, 0.8467, 0.2207, 0.8096, 0.2715, 0.8696, 0.291, 0.8696, 0.252, 0.8096, 0.2715, 0.8467, 0.3228, 0.8696, 0.291, 0.5381, 0.5073, 0.5757, 0.54, 0.5757, 0.5071, 0.6978, 0.5562, 0.6558, 0.5562, 0.6978, 0.5952, 0.6558, 0.5562, 0.6558, 0.5952, 0.6978, 0.5952, 0.6445, 0.03516, 0.6396, 0.1411, 0.6743, 0.1411, 0.5381, 0.5073, 0.5381, 0.541, 0.5757, 0.54, 0.6445, 0.03516, 0.1938, 0.03516, 0.6396, 0.1411, 0.6396, 0.1411, 0.1938, 0.03516, 0.1949, 0.1411, 0.172, 0.008789, 0.1938, 0.03516, 0.6665, 0.008789, 0.1938, 0.03516, 0.6445, 0.03516, 0.6665, 0.008789, 0.1628, 0.021, 0.163, 0.1411, 0.1938, 0.03516, 0.163, 0.1411, 0.1949, 0.1411, 0.1938, 0.03516, 0.2598, 0.2568, 0.4907, 0.2568, 0.1949, 0.1411, 0.4907, 0.2568, 0.6396, 0.1411, 0.1949, 0.1411, 0.6396, 0.1411, 0.4907, 0.2568, 0.5146, 0.2788, 0.6455, 0.8187, 0.5732, 0.8298, 0.6465, 0.8497, 0.5732, 0.8298, 0.5732, 0.8645, 0.6465, 0.8497, 0.5732, 0.8645, 0.5732, 0.8298, 0.5352, 0.8312, 0.6694, 0.1587, 0.6396, 0.1411, 0.5146, 0.2788, 0.5352, 0.8649, 0.5732, 0.8645, 0.5352, 0.8312, 0.6694, 0.1587, 0.71, 0.3047, 0.5146, 0.2788, 0.71, 0.3047, 0.5352, 0.353, 0.5146, 0.2788, 0.5352, 0.353, 0.71, 0.3047, 0.5146, 0.2788, 0.71, 0.3047, 0.6694, 0.1587, 0.5146, 0.2788, 0.08691, 0.9802, 0.118, 0.9902, 0.09479, 0.9528, 0.3486, 0.954, 0.3796, 0.9542, 0.3486, 0.3594, 0.3796, 0.3599, 0.3486, 0.3594, 0.3796, 0.9542, 0.3486, 0.954, 0.3491, 0.9902, 0.3796, 0.9542, 0.09479, 0.3589, 0.01883, 0.355, 0.09479, 0.9528, 0.01883, 0.355, 0.01883, 0.941, 0.09479, 0.9528, 0.01883, 0.941, 0.01883, 0.355, 0.09479, 0.9528, 0.01883, 0.355, 0.09479, 0.3589, 0.09479, 0.9528, 0.3491, 0.9902, 0.3828, 0.9902, 0.3796, 0.9542, 0.118, 0.9902, 0.1257, 0.954, 0.09479, 0.9528, 0.3486, 0.3594, 0.1257, 0.3594, 0.3486, 0.954, 0.1257, 0.954, 0.3486, 0.954, 0.1257, 0.3594, 0.1257, 0.954, 0.3491, 0.9902, 0.3486, 0.954, 0.1257, 0.954, 0.118, 0.9902, 0.3491, 0.9902, 0.4568, 0.9534, 0.3828, 0.9902, 0.3796, 0.9542, 0.4568, 0.9534, 0.4592, 0.9851, 0.3828, 0.9902, 0.4592, 0.9851, 0.4568, 0.9534, 0.3828, 0.9902, 0.4568, 0.9534, 0.3796, 0.9542, 0.3828, 0.9902])
me_ps2_nc_foregrip_a.materials.append(mat_ps2_nc_foregrip_a)
me_ps2_nc_foregrip_a.update()
me_ps2_nc_foregrip_a.normals_split_custom_set([tuple(v) for v in zip(*[iter([-0.7066, -0.7076, -0.001466, -0.7066, -0.7076, -0.001466, -0.7066, -0.7076, -0.001466, -0.7958, 0.0, -0.6056, -0.7958, 0.0, -0.6056, -0.7958, 0.0, -0.6056, -0.7958, 0.0, -0.6056, -0.7958, 0.0, -0.6056, -0.7958, 0.0, -0.6056, -0.7958, 0.0, -0.6056, -0.7958, 0.0, -0.6056, -0.7958, 0.0, -0.6056, -0.7958, 0.0, -0.6056, -0.7958, 0.0, -0.6056, -0.7958, 0.0, -0.6056, -0.7958, 0.0, -0.6056, -0.7958, 0.0, -0.6056, -0.7958, 0.0, -0.6056, -0.7958, 0.0, -0.6056, -0.7958, 0.0, -0.6056, -0.7958, 0.0, -0.6056, 0.0, 0.0, -1.0, 0.0, 0.0, -1.0, 0.0, 0.0, -1.0, 0.0, 0.0, -1.0, 0.0, 0.0, -1.0, 0.0, 0.0, -1.0, 0.0, 0.0, -1.0, 0.0, 0.0, -1.0, 0.0, 0.0, -1.0, 0.0, 0.0, -1.0, 0.0, 0.0, -1.0, 0.0, 0.0, -1.0, 0.0, 0.0, -1.0, 0.0, 0.0, -1.0, 0.0, 0.0, -1.0, 0.0, 0.0, -1.0, 0.0, 0.0, -1.0, 0.0, 0.0, -1.0, 0.0, 0.0, -1.0, 0.0, 0.0, -1.0, 0.0, 0.0, -1.0, 0.0, 0.0, -1.0, 0.0, 0.0, -1.0, 0.0, 0.0, -1.0, 0.0, 0.0, -1.0, 0.0, 0.0, -1.0, 0.0, 0.0, -1.0, 0.0, 0.0, -1.0, 0.0, 0.0, -1.0, 0.0, 0.0, -1.0, 0.0, 0.0, -1.0, 0.0, 0.0, -1.0, 0.0, 0.0, -1.0, 0.0, 0.0, -1.0, 0.0, 0.0, -1.0, 0.0, 0.0, -1.0, 0.6825, 0.7309, 0.002682, 0.6825, 0.7309, 0.002682, 0.6825, 0.7309, 0.002682, 0.7463, 0.0, 0.6656, 0.7463, 0.0, 0.6656, 0.7463, 0.0, 0.6656, 0.7463, 0.0, 0.6656, 0.7463, 0.0, 0.6656, 0.7463, 0.0, 0.6656, 0.4973, 0.5326, 0.6849, 0.4973, 0.5326, 0.6849, 0.4973, 0.5326, 0.6849, 0.4973, 0.5326, 0.6849, 0.5191, 0.5197, 0.6786, 0.4973, 0.5326, 0.6849, 0.707, -0.7064, -0.03336, 0.7072, -0.7062, -0.03336, 0.7072, -0.7062, -0.03336, 0.707, -0.7064, -0.03336, 0.7068, -0.7067, -0.03335, 0.7072, -0.7062, -0.03336, 0.7663, -4.56e-07, -0.6425, 0.7663, -7.051e-07, -0.6425, 0.7663, -3.808e-07, -0.6425, 0.7663, -4.56e-07, -0.6425, 0.7663, -8.81e-07, -0.6425, 0.7663, -7.051e-07, -0.6425, 0.7183, 0.6957, -0.007034, 0.7183, 0.6957, -0.007035, 0.7183, 0.6957, -0.00703, 0.7183, 0.6957, -0.007034, 0.7064, 0.7078, -0.002032, 0.7183, 0.6957, -0.007035, 0.55, 6.633e-07, 0.8352, 0.55, 6.633e-07, 0.8352, 0.55, 6.633e-07, 0.8352, 0.55, 4.777e-07, 0.8351, 0.55, 4.777e-07, 0.8351, 0.55, 4.777e-07, 0.8351, 1.0, 1.043e-08, 0.0, 1.0, 2.427e-08, 0.0, 1.0, 7.615e-09, 0.0, 1.0, 2.427e-08, 0.0, 1.0, 1.043e-08, 0.0, 1.0, 2.719e-08, 0.0, -9.572e-06, 0.9065, 0.4222, -5.95e-07, 0.9065, 0.4222, -1.15e-05, 0.9065, 0.4222, -9.572e-06, 0.9065, 0.4222, -8.827e-07, 0.9065, 0.4223, -5.95e-07, 0.9065, 0.4222, -5.95e-07, 0.9065, 0.4222, -8.827e-07, 0.9065, 0.4223, 9.112e-06, 0.9065, 0.4222, -5.95e-07, 0.9065, 0.4222, 9.112e-06, 0.9065, 0.4222, 1.145e-05, 0.9065, 0.4222, 0.4075, 0.4088, -0.8166, 0.4078, 0.4087, -0.8165, 0.4078, 0.4087, -0.8165, 0.4078, 0.4087, -0.8165, 0.4085, 0.4085, -0.8163, 0.4078, 0.4087, -0.8165, 0.7057, 0.7081, -0.02545, 0.7057, 0.7081, -0.02545, 0.7057, 0.7081, -0.02545, -0.4071, 0.409, -0.8167, -0.4072, 0.409, -0.8167, -0.4075, 0.4088, -0.8166, -0.4071, 0.409, -0.8167, -0.4085, 0.4085, -0.8163, -0.4072, 0.409, -0.8167, -0.6935, 0.0, -0.7205, -0.6935, 0.0, -0.7205, -0.6935, 0.0, -0.7205, -0.6935, 0.0, -0.7205, -0.6935, 0.0, -0.7205, -0.6935, 0.0, -0.7205, -1.0, 0.0, 0.0, -1.0, 0.0, 0.0, -1.0, 0.0, 0.0, -1.0, 0.0, 0.0, -1.0, 0.0, 0.0, -1.0, 0.0, 0.0, -0.4077, -0.4088, -0.8165, -0.4078, -0.4087, -0.8165, -0.4075, -0.4089, -0.8166, -0.4078, -0.4087, -0.8165, -0.4077, -0.4088, -0.8165, -0.4085, -0.4085, -0.8163, -1.566e-08, -0.9588, -0.2842, -7.252e-06, -0.9588, -0.2842, -7.735e-06, -0.9588, -0.2842, -1.566e-08, -0.9588, -0.2842, -7.735e-06, -0.9588, -0.2842, -1.674e-08, -0.9588, -0.2842, 7.709e-06, -0.9588, -0.2842, -1.566e-08, -0.9588, -0.2842, -1.674e-08, -0.9588, -0.2842, 7.709e-06, -0.9588, -0.2842, 7.228e-06, -0.9588, -0.2842, -1.566e-08, -0.9588, -0.2842, 0.7359, -0.6764, 0.03133, 0.7359, -0.6764, 0.03133, 0.7359, -0.6764, 0.03133, -9.181e-08, 0.9989, 0.04709, -3.653e-06, 0.9989, 0.04709, -3.809e-06, 0.9989, 0.04709, -8.526e-08, 0.9989, 0.04709, -9.181e-08, 0.9989, 0.04709, -3.809e-06, 0.9989, 0.04709, -8.526e-08, 0.9989, 0.04709, 3.637e-06, 0.9989, 0.04709, -9.181e-08, 0.9989, 0.04709, -9.181e-08, 0.9989, 0.04709, 3.637e-06, 0.9989, 0.04709, 3.469e-06, 0.9989, 0.04709, 0.7059, -0.7083, -0.007236, 0.7059, -0.7083, -0.007236, 0.7059, -0.7083, -0.007236, -0.7068, -0.7066, -0.03335, -0.7072, -0.7062, -0.03336, -0.7068, -0.7067, -0.03335, -0.7068, -0.7066, -0.03335, -0.7072, -0.7062, -0.03336, -0.7072, -0.7062, -0.03336, 0.0, -1.0, 6.864e-08, 0.0, -1.0, 7.559e-08, 0.0, -1.0, 1.442e-07, 0.0, -1.0, 6.864e-08, 0.0, -1.0, 0.0, 0.0, -1.0, 7.559e-08, -4.27e-06, -0.809, 0.5878, -4.703e-06, -0.809, 0.5878, -8.972e-06, -0.809, 0.5878, -4.27e-06, -0.809, 0.5878, 0.0, -0.809, 0.5878, -4.703e-06, -0.809, 0.5878, -7.054e-06, -0.309, 0.9511, -6.405e-06, -0.309, 0.9511, 0.0, -0.309, 0.9511, -7.054e-06, -0.309, 0.9511, -1.346e-05, -0.309, 0.9511, -6.405e-06, -0.309, 0.9511, -0.7507, 0.0, 0.6606, -0.7507, 0.0, 0.6606, -0.7507, 0.0, 0.6606, -0.7507, 0.0, 0.6606, -0.7507, 0.0, 0.6606, -0.7507, 0.0, 0.6606, -1.0, 0.0, 0.0, -1.0, 0.0, 0.0, -1.0, 0.0, 0.0, -1.0, 0.0, 0.0, -1.0, 0.0, 0.0, -1.0, 0.0, 0.0, -0.524, 0.0, -0.8517, -0.524, 0.0, -0.8517, -0.524, 0.0, -0.8517, -0.524, 0.0, -0.8517, -0.524, 0.0, -0.8517, -0.524, 0.0, -0.8517, -0.524, 0.0, -0.8517, -0.524, 0.0, -0.8517, -0.524, 0.0, -0.8517, -0.524, 0.0, -0.8517, -0.524, 0.0, -0.8517, -0.524, 0.0, -0.8517, -0.7507, 0.0, 0.6606, -0.7507, 0.0, 0.6606, -0.7507, 0.0, 0.6606, -0.7507, 0.0, 0.6606, -0.7507, 0.0, 0.6606, -0.7507, 0.0, 0.6606, -1.0, 0.0, 0.0, -1.0, 0.0, 0.0, -1.0, 0.0, 0.0, -1.0, 0.0, 0.0, -1.0, 0.0, 0.0, -1.0, 0.0, 0.0, 1.0, 0.0, 0.0, 1.0, 0.0, 0.0, 1.0, 0.0, 0.0, 1.0, 0.0, 0.0, 1.0, 0.0, 0.0, 1.0, 0.0, 0.0, 0.0, 0.0, 1.0, 0.0, 0.0, 1.0, 0.0, 0.0, 1.0, 0.0, 0.0, 1.0, 0.0, 0.0, 1.0, 0.0, 0.0, 1.0, 0.0, 0.0, 1.0, 0.0, 0.0, 1.0, 0.0, 0.0, 1.0, 0.0, 0.0, 1.0, 0.0, 0.0, 1.0, 0.0, 0.0, 1.0, 0.7311, -0.6567, -0.185, 0.7311, -0.6567, -0.185, 0.7311, -0.6567, -0.185, 0.7507, 0.0, 0.6606, 0.7507, 0.0, 0.6606, 0.7507, 0.0, 0.6606, 0.7507, 0.0, 0.6606, 0.7507, 0.0, 0.6606, 0.7507, 0.0, 0.6606, 0.524, 0.0, -0.8517, 0.524, 0.0, -0.8517, 0.524, 0.0, -0.8517, 0.524, 0.0, -0.8517, 0.524, 0.0, -0.8517, 0.524, 0.0, -0.8517, 0.41, -0.3769, 0.8305, 0.41, -0.3769, 0.8305, 0.41, -0.3769, 0.8305, 0.41, -0.3769, 0.8305, 0.3981, -0.3975, 0.8268, 0.41, -0.3769, 0.8305, 0.6935, 0.0, -0.7205, 0.6935, 0.0, -0.7205, 0.6935, 0.0, -0.7205, 0.6935, 0.0, -0.7205, 0.6935, 0.0, -0.7205, 0.6935, 0.0, -0.7205, 1.0, 0.0, 0.0, 1.0, 0.0, 0.0, 1.0, 0.0, 0.0, 1.0, 0.0, 0.0, 1.0, 0.0, 0.0, 1.0, 0.0, 0.0, 0.407, -0.409, -0.8167, 0.4073, -0.4089, -0.8166, 0.4075, -0.4089, -0.8166, 0.407, -0.409, -0.8167, 0.4085, -0.4085, -0.8163, 0.4073, -0.4089, -0.8166, 1.346e-05, 0.309, 0.9511, 1.346e-05, 0.309, 0.9511, 1.346e-05, 0.309, 0.9511, 0.0, 0.309, 0.9511, 0.0, 0.309, 0.9511, 0.0, 0.309, 0.9511, 1.346e-05, 0.309, 0.9511, 1.346e-05, 0.309, 0.9511, 1.346e-05, 0.309, 0.9511, 0.0, 0.309, 0.9511, 0.0, 0.309, 0.9511, 0.0, 0.309, 0.9511, 7.053e-06, 0.309, -0.9511, 6.404e-06, 0.309, -0.9511, 0.0, 0.309, -0.9511, 7.053e-06, 0.309, -0.9511, 1.346e-05, 0.309, -0.9511, 6.404e-06, 0.309, -0.9511, 0.0, 0.809, -0.5878, 0.0, 0.809, -0.5878, 0.0, 0.809, -0.5878, 0.0, 0.809, -0.5878, 0.0, 0.809, -0.5878, 0.0, 0.809, -0.5878, 0.0, 1.0, -3.07e-07, 0.0, 1.0, -3.381e-07, 0.0, 1.0, -6.451e-07, 0.0, 1.0, -3.07e-07, 0.0, 1.0, 0.0, 0.0, 1.0, -3.381e-07, 7.054e-06, -0.309, -0.9511, 6.405e-06, -0.309, -0.9511, 0.0, -0.309, -0.9511, 7.054e-06, -0.309, -0.9511, 1.346e-05, -0.309, -0.9511, 6.405e-06, -0.309, -0.9511, 0.0, -0.809, -0.5877, 0.0, -0.809, -0.5877, 0.0, -0.809, -0.5877, 0.0, -0.809, -0.5877, 0.0, -0.809, -0.5877, 0.0, -0.809, -0.5877, 0.0, -1.0, 2.783e-07, 0.0, -1.0, 3.065e-07, 0.0, -1.0, 5.847e-07, 0.0, -1.0, 2.783e-07, 0.0, -1.0, 0.0, 0.0, -1.0, 3.065e-07, 0.0, -0.809, 0.5877, 0.0, -0.809, 0.5877, 0.0, -0.809, 0.5877, 0.0, -0.809, 0.5877, 0.0, -0.809, 0.5877, 0.0, -0.809, 0.5877, -6.405e-06, -0.309, 0.9511, -7.054e-06, -0.309, 0.9511, -1.346e-05, -0.309, 0.9511, -6.405e-06, -0.309, 0.9511, 0.0, -0.309, 0.9511, -7.054e-06, -0.309, 0.9511, 8.654e-07, 0.309, -0.9511, -8.651e-07, 0.309, -0.9511, -1.794e-05, 0.309, -0.9511, 8.654e-07, 0.309, -0.9511, 1.794e-05, 0.309, -0.9511, -8.651e-07, 0.309, -0.9511, -4.702e-06, 0.809, -0.5878, -4.27e-06, 0.809, -0.5878, 0.0, 0.809, -0.5878, -4.702e-06, 0.809, -0.5878, -8.972e-06, 0.809, -0.5878, -4.27e-06, 0.809, -0.5878, 0.0, 1.0, 1.652e-08, 0.0, 1.0, 1.819e-08, 0.0, 1.0, 3.471e-08, 0.0, 1.0, 1.652e-08, 0.0, 1.0, 0.0, 0.0, 1.0, 1.819e-08, -4.27e-06, -0.809, -0.5878, -4.702e-06, -0.809, -0.5878, -8.972e-06, -0.809, -0.5878, -4.702e-06, -0.809, -0.5878, -4.27e-06, -0.809, -0.5878, 0.0, -0.809, -0.5878, -6.316e-07, -3.999e-06, -1.0, -8.822e-09, -2.21e-06, -1.0, -3.989e-06, -1.642e-05, -1.0, -6.316e-07, -3.999e-06, -1.0, -1.059e-06, 0.0, -1.0, -8.822e-09, -2.21e-06, -1.0, -1.059e-06, 0.0, -1.0, -6.17e-07, 0.0, -1.0, -8.822e-09, -2.21e-06, -1.0, -6.17e-07, 0.0, -1.0, 0.0, 0.0, -1.0, -8.822e-09, -2.21e-06, -1.0, 0.0, 0.0, -1.0, 0.0, 0.0, -1.0, -8.822e-09, -2.21e-06, -1.0, 0.0, 0.0, -1.0, -5.546e-08, 0.0, -1.0, -8.822e-09, -2.21e-06, -1.0, -5.546e-08, 0.0, -1.0, 7.166e-07, -3.999e-06, -1.0, -8.822e-09, -2.21e-06, -1.0, 7.166e-07, -3.999e-06, -1.0, 3.989e-06, -1.642e-05, -1.0, -8.822e-09, -2.21e-06, -1.0, 0.6993, -0.6992, -0.1491, 0.6993, -0.6992, -0.1491, 0.6993, -0.6992, -0.1491, 0.0, -0.6173, 0.7867, -1.64e-06, -0.6173, 0.7867, 8.434e-07, -0.6173, 0.7867, 8.434e-07, -0.6173, 0.7867, -1.64e-06, -0.6173, 0.7867, 1.536e-06, -0.6173, 0.7867, 8.434e-07, -0.6173, 0.7867, 1.536e-06, -0.6173, 0.7867, 2.698e-06, -0.6173, 0.7867, 2.698e-06, -0.6173, 0.7867, 0.0, -0.6174, 0.7867, 8.434e-07, -0.6173, 0.7867, 0.0, -1.0, 0.0, 0.0, -1.0, 0.0, 0.0, -1.0, 0.0, 0.0, -1.0, 0.0, 0.0, -1.0, 0.0, 0.0, -1.0, 0.0, 0.0, -1.0, 0.0, 0.0, -1.0, 0.0, 0.0, -1.0, 0.0, 0.0, -1.0, 0.0, 0.0, -1.0, 0.0, 0.0, -1.0, 0.0, 1.0, 0.0, 0.0, 1.0, 0.0, 0.0, 1.0, 0.0, 0.0, 1.0, 0.0, 0.0, 1.0, 2.141e-08, 0.0, 1.0, 0.0, 0.0, 1.0, 2.141e-08, 0.0, 1.0, 0.0, 0.0, 1.0, 4.496e-09, 0.0, 1.0, 2.141e-08, 0.0, 1.0, 4.496e-09, 0.0, 1.0, 4.367e-08, 0.0, 0.7439, 0.6661, -0.05353, 0.7439, 0.6661, -0.05353, 0.7439, 0.6661, -0.05353, 0.5066, 0.0, 0.8622, 0.5066, 0.0, 0.8622, 0.5066, 0.0, 0.8622, 0.5066, 0.0, 0.8622, 0.5066, 0.0, 0.8622, 0.5066, 0.0, 0.8622, 0.5066, 0.0, 0.8622, 0.5066, 0.0, 0.8622, 0.5066, 0.0, 0.8622, 0.5066, 0.0, 0.8622, 0.5066, 0.0, 0.8622, 0.5066, 0.0, 0.8622, 0.5066, 0.0, 0.8622, 0.5066, 0.0, 0.8622, 0.5066, 0.0, 0.8622, 0.5066, 0.0, 0.8622, 0.5066, 0.0, 0.8622, 0.5066, 0.0, 0.8622, -0.4421, 0.0, 0.897, -0.4421, 0.0, 0.897, -0.4421, 0.0, 0.897, -0.4421, 0.0, 0.897, -0.4421, 0.0, 0.897, -0.4421, 0.0, 0.897, -0.4421, 0.0, 0.897, -0.4421, 0.0, 0.897, -0.4421, 0.0, 0.8969, -0.4421, 0.0, 0.8969, -0.4421, 0.0, 0.8969, -0.4421, 0.0, 0.897, -0.4421, 0.0, 0.8969, -0.4421, 0.0, 0.8969, -0.4421, 0.0, 0.8969, -0.4421, 0.0, 0.8969, -0.4421, 0.0, 0.8969, -0.4421, 0.0, 0.8969, -1.0, 0.0, 0.0, -1.0, 0.0, 0.0, -1.0, 0.0, 0.0, -1.0, 0.0, 0.0, -1.0, 0.0, 0.0, -1.0, 0.0, 0.0, -1.0, 0.0, 0.0, -1.0, 0.0, 0.0, -1.0, 0.0, 0.0, -1.0, 0.0, 0.0, -1.0, 0.0, 0.0, -1.0, 0.0, 0.0, -1.0, 0.0, 0.0, -1.0, 0.0, 0.0, -1.0, 0.0, 0.0, -1.0, 0.0, 0.0, -1.0, 0.0, 0.0, -1.0, 0.0, 0.0, 0.7071, 0.707, -0.006877, 0.7071, 0.707, -0.006877, 0.7071, 0.707, -0.006877, -1.0, 3.917e-08, -1.395e-06, -1.0, 7.273e-06, 5.643e-06, -1.0, 1.97e-07, 1.129e-05, -1.0, 3.917e-08, -1.395e-06, -1.0, -2.359e-06, -9.13e-06, -1.0, 7.273e-06, 5.643e-06, -1.0, 3.917e-08, -1.395e-06, -1.0, -9.435e-06, -3.487e-06, -1.0, -2.359e-06, -9.13e-06, -1.0, 3.917e-08, -1.395e-06, -1.0, -7.962e-12, -5.79e-12, -1.0, -9.435e-06, -3.487e-06, -1.0, 3.917e-08, -1.395e-06, -1.0, 4.951e-10, -1.129e-05, -1.0, -7.962e-12, -5.79e-12, -1.0, 3.917e-08, -1.395e-06, -1.0, 9.199e-10, 7.343e-10, -1.0, 4.951e-10, -1.129e-05, -1.0, 3.917e-08, -1.395e-06, -1.0, 9.435e-06, -3.487e-06, -1.0, 9.199e-10, 7.343e-10, -1.0, 3.917e-08, -1.395e-06, -1.0, 2.359e-06, -9.13e-06, -1.0, 9.435e-06, -3.487e-06, -1.0, 3.917e-08, -1.395e-06, -1.0, -7.075e-06, 5.643e-06, -1.0, 2.359e-06, -9.13e-06, -1.0, -7.075e-06, 5.643e-06, -1.0, 3.917e-08, -1.395e-06, -1.0, 1.97e-07, 1.129e-05, 0.0, 1.0, 2.34e-07, 0.0, 1.0, 0.0, 0.0, 1.0, 1.157e-07, 0.0, 1.0, 1.952e-07, 0.0, 1.0, 2.34e-07, 0.0, 1.0, 1.157e-07, 0.0, 1.0, 0.0, 0.0, 1.0, 1.952e-07, 0.0, 1.0, 1.157e-07, 0.0, 1.0, 0.0, 0.0, 1.0, 0.0, 0.0, 1.0, 1.157e-07, 0.0, 1.0, 0.0, 0.0, 1.0, 0.0, 0.0, 1.0, 0.0, 0.0, 1.0, 0.0, 0.0, 1.0, 0.0, 0.0, 1.0, 0.0, 0.0, 1.0, 0.0, 0.0, 1.0, 7.417e-08, 0.0, 1.0, 0.0, 0.0, 1.0, 0.0, 0.0, 1.0, 0.0, 0.0, 1.0, 7.417e-08, 0.0, 1.0, 7.417e-08, 0.0, 1.0, 0.0, 0.0, 1.0, 6.771e-07, 0.0, 1.0, 5.525e-07, 0.0, 1.0, 7.417e-08, 0.0, 1.0, 6.771e-07, 0.0, 1.0, 5.525e-07, 0.0, 1.0, 6.771e-07, 0.0, 1.0, 1.304e-08, 0.0, 1.0, -6.908e-08, 0.0, 1.0, 5.525e-07, 0.0, 1.0, 1.304e-08, 0.0, 1.0, -6.908e-08, 0.0, 1.0, 1.304e-08, 0.0, 1.0, 0.0, 0.0, 1.0, 0.0, 0.0, 1.0, -6.908e-08, 0.0, 1.0, 0.0, 0.0, 1.0, 0.0, 0.0, 1.0, 0.0, 0.0, 1.0, 0.0, 0.0, 1.0, 0.0, 0.0, 1.0, 0.0, 0.0, 1.0, 0.0, 0.7068, 0.7067, 0.03331, 0.7067, 0.7068, 0.03331, 0.7067, 0.7067, 0.03331, 0.7067, 0.7067, 0.03331, 0.7067, 0.7068, 0.03331, 0.7063, 0.7071, 0.0333, 0.4097, -0.3366, -0.8479, 0.4097, -0.3366, -0.8479, 0.4097, -0.3366, -0.8479, 0.0, -1.0, 2.34e-08, 0.0, -1.0, 0.0, 0.0, -1.0, 1.157e-08, 0.0, -1.0, 1.952e-08, 0.0, -1.0, 2.34e-08, 0.0, -1.0, 1.157e-08, 0.0, -1.0, 5.527e-07, 0.0, -1.0, 1.952e-08, 0.0, -1.0, 1.157e-08, 0.0, -1.0, 6.823e-07, 0.0, -1.0, 5.527e-07, 0.0, -1.0, 1.157e-08, 0.0, -1.0, 6.823e-07, 0.0, -1.0, 3.094e-07, 0.0, -1.0, 5.527e-07, 0.0, -1.0, 6.823e-07, 0.0, -1.0, 0.0, 0.0, -1.0, 3.094e-07, 0.0, -1.0, 0.0, 0.0, -1.0, 1.483e-07, 0.0, -1.0, 3.094e-07, 0.0, -1.0, 0.0, 0.0, -1.0, 0.0, 0.0, -1.0, 1.483e-07, 0.0, -1.0, 1.483e-07, 0.0, -1.0, 0.0, 0.0, -1.0, 5.998e-07, 0.0, -1.0, 1.009e-06, 0.0, -1.0, 1.483e-07, 0.0, -1.0, 5.998e-07, 0.0, -1.0, 1.009e-06, 0.0, -1.0, 5.998e-07, 0.0, -1.0, 3.411e-07, 0.0, -1.0, 2.763e-07, 0.0, -1.0, 1.009e-06, 0.0, -1.0, 3.411e-07, 0.0, -1.0, 2.763e-07, 0.0, -1.0, 3.411e-07, 0.0, -1.0, 1.157e-08, 0.0, -1.0, 1.952e-08, 0.0, -1.0, 2.763e-07, 0.0, -1.0, 1.157e-08, 0.0, -1.0, 1.952e-08, 0.0, -1.0, 1.157e-08, 0.0, -1.0, 2.34e-08, 0.0, -1.0, 1.157e-08, 0.0, -1.0, 0.0, 0.0, -1.0, 2.34e-08, 0.5284, -0.2238, -0.819, 0.5284, -0.2238, -0.819, 0.5284, -0.2238, -0.819, 1.0, -3.931e-07, 0.0, 1.0, -7.862e-07, 0.0, 1.0, -1.337e-06, -1.826e-06, 1.0, -7.862e-07, 0.0, 1.0, 0.0, 0.0, 1.0, -1.337e-06, -1.826e-06, 1.0, 0.0, 0.0, 1.0, 3.931e-07, 0.0, 1.0, -1.337e-06, -1.826e-06, 1.0, 3.931e-07, 0.0, 1.0, -4.162e-12, 0.0, 1.0, -1.337e-06, -1.826e-06, 1.0, -4.162e-12, 0.0, 1.0, 2.752e-06, -9.13e-06, 1.0, -1.337e-06, -1.826e-06, 1.0, 2.752e-06, -9.13e-06, 1.0, -6.289e-06, -9.13e-06, 1.0, -1.337e-06, -1.826e-06, 1.0, -6.289e-06, -9.13e-06, 1.0, -9.434e-06, 0.0, 1.0, -1.337e-06, -1.826e-06, 1.0, -9.434e-06, 0.0, 1.0, 0.0, 0.0, 1.0, -1.337e-06, -1.826e-06, 1.0, 0.0, 0.0, 1.0, 3.931e-07, 0.0, 1.0, -1.337e-06, -1.826e-06, 1.0, 3.931e-07, 0.0, 1.0, -3.931e-07, 0.0, 1.0, -1.337e-06, -1.826e-06, -7.804e-06, 1.0, -4.722e-06, -9.934e-06, 1.0, -4.342e-06, -1.337e-05, 1.0, 0.0, -2.533e-12, 1.0, -3.209e-06, -9.934e-06, 1.0, -4.342e-06, -7.804e-06, 1.0, -4.722e-06, 0.0, 1.0, 0.0, -2.533e-12, 1.0, -3.209e-06, -7.804e-06, 1.0, -4.722e-06, 0.0, 1.0, 0.0, 7.804e-06, 1.0, -4.25e-06, -2.533e-12, 1.0, -3.209e-06, -2.533e-12, 1.0, -3.209e-06, 7.804e-06, 1.0, -4.25e-06, 9.934e-06, 1.0, -3.908e-06, 7.804e-06, 1.0, -4.25e-06, 1.337e-05, 1.0, 0.0, 9.934e-06, 1.0, -3.908e-06, 0.4807, 0.4656, -0.7431, 0.4806, 0.4656, -0.7431, 0.4806, 0.4656, -0.7431, 0.4806, 0.4656, -0.7431, 0.4806, 0.4656, -0.7431, 0.5017, 0.4492, -0.7393, 0.7723, -0.6345, -0.03037, 0.7723, -0.6345, -0.03037, 0.7723, -0.6345, -0.03037, 0.7958, -1.765e-07, -0.6056, 0.7958, 0.0, -0.6056, 0.7958, 0.0, -0.6056, 0.7958, -1.765e-07, -0.6056, 0.7958, -1.602e-07, -0.6056, 0.7958, 0.0, -0.6056, 0.7958, -1.626e-08, -0.6056, 0.7958, -1.602e-07, -0.6056, 0.7958, -1.765e-07, -0.6056, 0.7958, -1.626e-08, -0.6056, 0.7958, 0.0, -0.6056, 0.7958, -1.602e-07, -0.6056, 0.7958, 0.0, -0.6056, 0.7958, 0.0, -0.6056, 0.7958, -1.626e-08, -0.6056, 0.7958, 0.0, -0.6056, 0.7958, 0.0, -0.6056, 0.7958, 0.0, -0.6056, 1.0, 0.0, 0.0, 1.0, 0.0, 0.0, 1.0, 0.0, 0.0, 1.0, 0.0, 0.0, 1.0, 1.566e-10, 0.0, 1.0, 0.0, 0.0, 1.0, 0.0, 0.0, 1.0, 3.969e-09, 0.0, 1.0, 1.566e-10, 0.0, 1.0, 3.969e-09, 0.0, 1.0, 4.126e-09, 0.0, 1.0, 1.566e-10, 0.0, 1.0, 4.126e-09, 0.0, 1.0, 3.969e-09, 0.0, 1.0, 0.0, 0.0, 1.0, 0.0, 0.0, 1.0, 4.126e-09, 0.0, 1.0, 0.0, 0.0, 0.4421, 0.0, 0.897, 0.4421, 0.0, 0.897, 0.4421, 0.0, 0.897, 0.4421, 0.0, 0.897, 0.4421, 0.0, 0.897, 0.4421, 0.0, 0.897, 0.4421, 0.0, 0.8969, 0.4421, 0.0, 0.897, 0.4421, 0.0, 0.897, 0.4421, 0.0, 0.8969, 0.4421, 0.0, 0.8969, 0.4421, 0.0, 0.897, 0.4421, 0.0, 0.8969, 0.4421, 0.0, 0.8969, 0.4421, 0.0, 0.8969, 0.4421, 0.0, 0.8969, 0.4421, 0.0, 0.8969, 0.4421, 0.0, 0.8969, -0.5066, 0.0, 0.8622, -0.5066, 0.0, 0.8622, -0.5066, 0.0, 0.8622, -0.5066, 0.0, 0.8622, -0.5066, 0.0, 0.8622, -0.5066, 0.0, 0.8622, -0.5066, 0.0, 0.8622, -0.5066, 0.0, 0.8622, -0.5066, 0.0, 0.8622, -0.5066, 0.0, 0.8622, -0.5066, 0.0, 0.8622, -0.5066, 0.0, 0.8622, -0.5066, 0.0, 0.8622, -0.5066, 0.0, 0.8622, -0.5066, 0.0, 0.8622, -0.5066, 0.0, 0.8622, -0.5066, 0.0, 0.8622, -0.5066, 0.0, 0.8622, -4.782e-06, 0.8173, -0.5763, -4.053e-12, 0.8173, -0.5763, -5.322e-06, 0.8173, -0.5763, -4.053e-12, 0.8173, -0.5763, -1.158e-11, 0.8173, -0.5763, -5.322e-06, 0.8173, -0.5763, -4.053e-12, 0.8173, -0.5763, 5.322e-06, 0.8173, -0.5763, -1.158e-11, 0.8173, -0.5763, 4.782e-06, 0.8173, -0.5763, 5.322e-06, 0.8173, -0.5763, -4.053e-12, 0.8173, -0.5763, 0.7066, -0.7076, -0.001465, 0.7066, -0.7076, -0.001465, 0.7066, -0.7076, -0.001465, -8.972e-06, 0.809, 0.5878, -8.972e-06, 0.809, 0.5878, -8.972e-06, 0.809, 0.5878, -8.972e-06, 0.809, 0.5878, -8.972e-06, 0.809, 0.5878, -8.972e-06, 0.809, 0.5878, 1.346e-05, -0.309, -0.9511, -6.49e-07, -0.309, -0.9511, 6.491e-07, -0.309, -0.9511, -6.49e-07, -0.309, -0.9511, -1.346e-05, -0.309, -0.9511, 6.491e-07, -0.309, -0.9511, -1.794e-05, 0.309, 0.9511, -8.539e-06, 0.309, 0.9511, -9.404e-06, 0.309, 0.9511, -8.539e-06, 0.309, 0.9511, 0.0, 0.309, 0.9511, -9.404e-06, 0.309, 0.9511, 0.0, 0.809, 0.5878, -4.703e-06, 0.809, 0.5878, -4.27e-06, 0.809, 0.5878, -4.703e-06, 0.809, 0.5878, -8.972e-06, 0.809, 0.5878, -4.27e-06, 0.809, 0.5878, 1.0, 0.0, 0.0, 1.0, 0.0, 0.0, 1.0, -1.179e-06, -1.826e-06, 1.0, 0.0, 0.0, 1.0, 0.0, 0.0, 1.0, -1.179e-06, -1.826e-06, 1.0, 0.0, 0.0, 1.0, -3.931e-07, 0.0, 1.0, -1.179e-06, -1.826e-06, 1.0, -3.931e-07, 0.0, 1.0, 2.752e-06, -9.13e-06, 1.0, -1.179e-06, -1.826e-06, 1.0, 2.752e-06, -9.13e-06, 1.0, -5.503e-06, -9.13e-06, 1.0, -1.179e-06, -1.826e-06, 1.0, -5.503e-06, -9.13e-06, 1.0, -8.648e-06, 0.0, 1.0, -1.179e-06, -1.826e-06, 1.0, -8.648e-06, 0.0, 1.0, -3.931e-07, 0.0, 1.0, -1.179e-06, -1.826e-06, 1.0, -3.931e-07, 0.0, 1.0, -2.443e-12, 0.0, 1.0, -1.179e-06, -1.826e-06, 1.0, -2.443e-12, 0.0, 1.0, 3.931e-07, 0.0, 1.0, -1.179e-06, -1.826e-06, 1.0, 3.931e-07, 0.0, 1.0, 0.0, 0.0, 1.0, -1.179e-06, -1.826e-06, 0.0, -0.309, 0.9511, 0.0, -0.309, 0.9511, 0.0, -0.309, 0.9511, 1.346e-05, -0.309, 0.9511, 1.346e-05, -0.309, 0.9511, 1.346e-05, -0.309, 0.9511, 8.972e-06, -0.809, 0.5878, 8.972e-06, -0.809, 0.5878, 8.972e-06, -0.809, 0.5878, 0.0, -0.809, 0.5878, 0.0, -0.809, 0.5878, 0.0, -0.809, 0.5878, 0.0, -1.0, 0.0, 0.0, -1.0, 0.0, 0.0, -1.0, 0.0, 0.0, -1.0, 0.0, 0.0, -1.0, 0.0, 0.0, -1.0, 0.0, 8.972e-06, -0.809, -0.5878, 8.972e-06, -0.809, -0.5878, 8.972e-06, -0.809, -0.5878, 0.0, -0.809, -0.5878, 0.0, -0.809, -0.5878, 0.0, -0.809, -0.5878, 0.0, -0.309, -0.9511, 0.0, -0.309, -0.9511, 0.0, -0.309, -0.9511, 0.0, -0.309, -0.9511, 0.0, -0.309, -0.9511, 0.0, -0.309, -0.9511, 8.972e-06, 0.809, 0.5878, 8.972e-06, 0.809, 0.5878, 8.972e-06, 0.809, 0.5878, 0.0, 0.809, 0.5878, 0.0, 0.809, 0.5878, 0.0, 0.809, 0.5878, 0.0, 1.0, 0.0, 0.0, 1.0, 0.0, 0.0, 1.0, 0.0, 0.0, 1.0, 0.0, 0.0, 1.0, 0.0, 0.0, 1.0, 0.0, 8.972e-06, 0.809, -0.5878, 8.972e-06, 0.809, -0.5878, 8.972e-06, 0.809, -0.5878, 0.0, 0.809, -0.5878, 0.0, 0.809, -0.5878, 0.0, 0.809, -0.5878, 0.0, 0.309, -0.9511, 0.0, 0.309, -0.9511, 0.0, 0.309, -0.9511, 0.0, 0.309, -0.9511, 0.0, 0.309, -0.9511, 0.0, 0.309, -0.9511, 0.0, -0.309, 0.9511, 0.0, -0.309, 0.9511, 0.0, -0.309, 0.9511, 1.346e-05, -0.309, 0.9511, 1.346e-05, -0.309, 0.9511, 1.346e-05, -0.309, 0.9511, 8.972e-06, -0.809, 0.5878, 8.972e-06, -0.809, 0.5878, 8.972e-06, -0.809, 0.5878, 0.0, -0.809, 0.5878, 0.0, -0.809, 0.5878, 0.0, -0.809, 0.5878, 0.0, -1.0, 0.0, 0.0, -1.0, 0.0, 0.0, -1.0, 0.0, 0.0, -1.0, 0.0, 0.0, -1.0, 0.0, 0.0, -1.0, 0.0, 0.0, -0.809, -0.5878, 0.0, -0.809, -0.5878, 0.0, -0.809, -0.5878, 1.122e-05, -0.809, -0.5878, 1.122e-05, -0.809, -0.5878, 1.122e-05, -0.809, -0.5878, 1.794e-05, -0.309, -0.9511, 1.794e-05, -0.309, -0.9511, 1.794e-05, -0.309, -0.9511, 0.0, -0.309, -0.9511, 0.0, -0.309, -0.9511, 0.0, -0.309, -0.9511, 8.972e-06, 0.809, 0.5878, 8.972e-06, 0.809, 0.5878, 8.972e-06, 0.809, 0.5878, 0.0, 0.809, 0.5878, 0.0, 0.809, 0.5878, 0.0, 0.809, 0.5878, 0.0, 1.0, 0.0, 0.0, 1.0, 0.0, 0.0, 1.0, 0.0, 0.0, 1.0, 0.0, 0.0, 1.0, 0.0, 0.0, 1.0, 0.0, 8.972e-06, 0.809, -0.5878, 8.972e-06, 0.809, -0.5878, 8.972e-06, 0.809, -0.5878, 1.122e-05, 0.809, -0.5878, 1.122e-05, 0.809, -0.5878, 1.122e-05, 0.809, -0.5878, 1.794e-05, 0.309, -0.9511, 1.794e-05, 0.309, -0.9511, 1.794e-05, 0.309, -0.9511, 0.0, 0.309, -0.9511, 0.0, 0.309, -0.9511, 0.0, 0.309, -0.9511, -6.616e-06, -1.0, -1.29e-06, -5.937e-06, -1.0, -1.253e-06, -4.654e-06, -1.0, -1.106e-07, 7.961e-12, -1.0, -1.097e-06, -5.937e-06, -1.0, -1.253e-06, -6.616e-06, -1.0, -1.29e-06, 7.961e-12, -1.0, -1.097e-06, -6.616e-06, -1.0, -1.29e-06, 0.0, -1.0, 0.0, 7.961e-12, -1.0, -1.097e-06, 0.0, -1.0, 0.0, 6.616e-06, -1.0, -1.933e-06, 7.961e-12, -1.0, -1.097e-06, 6.616e-06, -1.0, -1.933e-06, 5.937e-06, -1.0, -1.876e-06, 6.616e-06, -1.0, -1.933e-06, 4.654e-06, -1.0, -1.61e-07, 5.937e-06, -1.0, -1.876e-06, 0.0, -0.7, -0.7141, 5.956e-07, -0.7, -0.7141, -1.665e-12, -0.7, -0.7141, 5.956e-07, -0.7, -0.7141, -4.198e-12, -0.7, -0.7141, -1.665e-12, -0.7, -0.7141, -5.956e-07, -0.7, -0.7141, -1.665e-12, -0.7, -0.7141, -4.198e-12, -0.7, -0.7141, 0.0, -0.7, -0.7141, -1.665e-12, -0.7, -0.7141, -5.956e-07, -0.7, -0.7141, -0.7463, 8.582e-07, 0.6656, -0.7463, 7.045e-07, 0.6656, -0.7463, 8.333e-08, 0.6656, -0.7463, 7.045e-07, 0.6656, -0.7463, 0.0, 0.6656, -0.7463, 8.333e-08, 0.6656, -0.5191, 0.5197, 0.6786, -0.4972, 0.5326, 0.6849, -0.4972, 0.5326, 0.6849, -0.4972, 0.5326, 0.6849, -0.4973, 0.5326, 0.6849, -0.4972, 0.5326, 0.6849, -8.625e-06, 0.7, -0.7141, 7.961e-12, 0.7, -0.7141, -6.55e-06, 0.7, -0.7141, 7.961e-12, 0.7, -0.7141, 0.0, 0.7, -0.7141, -6.55e-06, 0.7, -0.7141, 6.55e-06, 0.7, -0.7141, 0.0, 0.7, -0.7141, 7.961e-12, 0.7, -0.7141, 8.625e-06, 0.7, -0.7141, 6.55e-06, 0.7, -0.7141, 7.961e-12, 0.7, -0.7141, -0.4807, 0.4656, -0.7431, -0.4807, 0.4655, -0.7431, -0.4807, 0.4656, -0.7431, -0.4807, 0.4655, -0.7431, -0.5017, 0.4492, -0.7393, -0.4807, 0.4656, -0.7431, 1.0, 0.0, 0.0, 1.0, 0.0, 0.0, 1.0, 0.0, 0.0, 1.0, 0.0, 0.0, 1.0, 0.0, 0.0, 1.0, 0.0, 0.0, 0.524, 0.0, -0.8517, 0.524, 0.0, -0.8517, 0.524, 0.0, -0.8517, 0.524, 0.0, -0.8517, 0.524, 0.0, -0.8517, 0.524, 0.0, -0.8517, 0.7507, 0.0, 0.6606, 0.7507, 0.0, 0.6606, 0.7507, 0.0, 0.6606, 0.7507, 0.0, 0.6606, 0.7507, 0.0, 0.6606, 0.7507, 0.0, 0.6606, 0.0, 0.0, 1.0, 0.0, 0.0, 1.0, 0.0, 0.0, 1.0, 0.0, 0.0, 1.0, 0.0, 0.0, 1.0, 0.0, 0.0, 1.0, 0.0, 0.0, 1.0, 0.0, 0.0, 1.0, 0.0, 0.0, 1.0, 0.0, 0.0, 1.0, 0.0, 0.0, 1.0, 0.0, 0.0, 1.0, 4.198e-12, 1.0, -2.552e-08, 1.265e-05, 1.0, -2.674e-08, 1.264e-05, 1.0, -3.376e-08, 4.198e-12, 1.0, -2.552e-08, 1.158e-12, 1.0, 0.0, 1.265e-05, 1.0, -2.674e-08, 1.158e-12, 1.0, 0.0, 4.198e-12, 1.0, -2.552e-08, -1.265e-05, 1.0, -1.671e-07, 4.198e-12, 1.0, -2.552e-08, -1.264e-05, 1.0, -2.11e-07, -1.265e-05, 1.0, -1.671e-07, -1.0, -7.469e-06, 5.643e-06, -1.0, -3.932e-08, -1.395e-06, -1.0, -1.965e-07, 1.129e-05, -1.0, -3.932e-08, -1.395e-06, -1.0, 7.273e-06, 5.643e-06, -1.0, -1.965e-07, 1.129e-05, -1.0, -3.932e-08, -1.395e-06, -1.0, -1.966e-06, -9.13e-06, -1.0, 7.273e-06, 5.643e-06, -1.0, -3.932e-08, -1.395e-06, -1.0, -9.435e-06, -3.487e-06, -1.0, -1.966e-06, -9.13e-06, -1.0, -3.932e-08, -1.395e-06, -1.0, 6.876e-11, -5.537e-11, -1.0, -9.435e-06, -3.487e-06, -1.0, -3.932e-08, -1.395e-06, -1.0, 8.034e-11, -1.129e-05, -1.0, 6.876e-11, -5.537e-11, -1.0, -3.932e-08, -1.395e-06, -1.0, 1.223e-10, 9.843e-11, -1.0, 8.034e-11, -1.129e-05, -1.0, -3.932e-08, -1.395e-06, -1.0, 9.435e-06, -3.487e-06, -1.0, 1.223e-10, 9.843e-11, -1.0, -3.932e-08, -1.395e-06, -1.0, 1.966e-06, -9.13e-06, -1.0, 9.435e-06, -3.487e-06, -1.0, -3.932e-08, -1.395e-06, -1.0, -7.469e-06, 5.643e-06, -1.0, 1.966e-06, -9.13e-06, -0.6825, 0.7309, 0.002687, -0.6825, 0.7309, 0.002687, -0.6825, 0.7309, 0.002687, 0.0, 0.309, 0.9511, -9.405e-06, 0.309, 0.9511, -8.54e-06, 0.309, 0.9511, -9.405e-06, 0.309, 0.9511, -1.794e-05, 0.309, 0.9511, -8.54e-06, 0.309, 0.9511, -0.7723, -0.6345, -0.03037, -0.7723, -0.6345, -0.03037, -0.7723, -0.6345, -0.03037, -0.7057, 0.7081, -0.02545, -0.7057, 0.7081, -0.02545, -0.7057, 0.7081, -0.02545, -1.0, 0.0, -2.838e-06, -1.0, 0.0, -2.838e-06, -1.0, 0.0, -2.838e-06, -1.0, 0.0, -2.838e-06, -1.0, 0.0, -2.838e-06, -1.0, 0.0, -2.838e-06, -0.55, 0.0, 0.8352, -0.55, 0.0, 0.8352, -0.55, 0.0, 0.8352, -0.55, 0.0, 0.8352, -0.55, 0.0, 0.8352, -0.55, 0.0, 0.8352, -0.7064, 0.7078, -0.002032, -0.7183, 0.6957, -0.007036, -0.7183, 0.6957, -0.007035, -0.7183, 0.6957, -0.007036, -0.7183, 0.6957, -0.007032, -0.7183, 0.6957, -0.007035, -0.7663, 0.0, -0.6425, -0.7663, 0.0, -0.6425, -0.7663, 0.0, -0.6425, -0.7663, 0.0, -0.6425, -0.7663, 0.0, -0.6425, -0.7663, 0.0, -0.6425, -0.5284, -0.2238, -0.819, -0.5284, -0.2238, -0.819, -0.5284, -0.2238, -0.819, -0.3981, -0.3975, 0.8268, -0.4101, -0.3769, 0.8305, -0.41, -0.3769, 0.8305, -0.4101, -0.3769, 0.8305, -0.41, -0.3769, 0.8305, -0.41, -0.3769, 0.8305, -0.7358, -0.6764, 0.03133, -0.7358, -0.6764, 0.03133, -0.7358, -0.6764, 0.03133, -0.4097, -0.3366, -0.8479, -0.4097, -0.3366, -0.8479, -0.4097, -0.3366, -0.8479, -0.7059, -0.7083, -0.00723, -0.7059, -0.7083, -0.00723, -0.7059, -0.7083, -0.00723, -2.666e-06, -0.5339, -0.8455, 5.92e-07, -0.5339, -0.8455, -2.749e-06, -0.5339, -0.8455, 5.92e-07, -0.5339, -0.8455, 9.639e-08, -0.5339, -0.8455, -2.749e-06, -0.5339, -0.8455, 9.639e-08, -0.5339, -0.8455, 5.92e-07, -0.5339, -0.8455, 3.479e-06, -0.5339, -0.8455, 5.92e-07, -0.5339, -0.8455, 4.19e-06, -0.5339, -0.8455, 3.479e-06, -0.5339, -0.8455, -0.7311, -0.6567, -0.185, -0.7311, -0.6567, -0.185, -0.7311, -0.6567, -0.185, -0.7068, 0.7067, 0.03331, -0.7067, 0.7067, 0.03331, -0.7063, 0.7071, 0.0333, -0.7063, 0.7071, 0.0333, -0.7063, 0.7071, 0.0333, -0.7067, 0.7067, 0.03331, -0.7071, 0.707, -0.006877, -0.7071, 0.707, -0.006877, -0.7071, 0.707, -0.006877, 7.122e-06, -0.9989, -0.04709, -8.477e-08, -0.9989, -0.04709, 7.29e-06, -0.9989, -0.04709, -8.477e-08, -0.9989, -0.04709, 6.071e-10, -0.9989, -0.04709, 7.29e-06, -0.9989, -0.04709, 6.071e-10, -0.9989, -0.04709, -8.477e-08, -0.9989, -0.04709, -7.304e-06, -0.9989, -0.04709, -8.477e-08, -0.9989, -0.04709, -7.307e-06, -0.9989, -0.04709, -7.304e-06, -0.9989, -0.04709, -0.7439, 0.6661, -0.05353, -0.7439, 0.6661, -0.05353, -0.7439, 0.6661, -0.05353, -0.6993, -0.6992, -0.1491, -0.6993, -0.6992, -0.1491, -0.6993, -0.6992, -0.1491, -1.0, 7.895e-08, 0.0, -1.0, 6.12e-08, 0.0, -1.0, 8.974e-09, 0.0, -1.0, 0.0, 0.0, -1.0, 8.974e-09, 0.0, -1.0, 6.12e-08, 0.0, -1.0, 0.0, 0.0, -1.0, 0.0, 0.0, -1.0, 8.974e-09, 0.0, -1.0, 0.0, 0.0, -1.0, 0.0, 0.0, -1.0, 0.0, 0.0, 6.073e-08, 0.9949, -0.1008, 4.637e-06, 0.9949, -0.1008, 3.605e-06, 0.9949, -0.1008, 6.073e-08, 0.9949, -0.1008, 1.602e-08, 0.9949, -0.1008, 4.637e-06, 0.9949, -0.1008, 1.602e-08, 0.9949, -0.1008, 6.073e-08, 0.9949, -0.1008, -4.376e-06, 0.9949, -0.1008, 6.073e-08, 0.9949, -0.1008, -3.256e-06, 0.9949, -0.1008, -4.376e-06, 0.9949, -0.1008])] * 3)])

# ---- objects
ob_ps2_nc_foregrip_a = bpy.data.objects.new('ps2_nc_foregrip_a', me_ps2_nc_foregrip_a)

# ---- transforms, parenting, visibility, modifiers, constraints
ob_ps2_nc_foregrip_a.location = (0.0, 0.0, 0.0)
_vg = ob_ps2_nc_foregrip_a.vertex_groups.new(name='root')
_vg.add([0, 1, 2, 3, 4, 5, 6, 7, 8, 9, 10, 11, 12, 13, 14, 15, 16, 17, 18, 19, 20, 21, 22, 23, 24, 25, 26, 27, 28, 29, 30, 31, 32, 33, 34, 35, 36, 37, 38, 39, 40, 41, 42, 43, 44, 45, 46, 47, 48, 49, 50, 51, 52, 53, 54, 55, 56, 57, 58, 59, 60, 61, 62, 63, 64, 65, 66, 67, 68, 69, 70, 71, 72, 73, 74, 75, 76, 77, 78, 79, 80, 81, 82, 83, 84, 85, 86, 87, 88, 89, 90, 91, 92, 93, 94, 95, 96, 97, 98, 99, 100, 101, 102, 103, 104, 105, 106, 107, 108, 109, 110, 111, 112, 113, 114, 115, 116, 117, 118, 119, 120, 121, 122, 123, 124, 125, 126, 127, 128, 129, 130, 131, 132, 133, 134, 135, 136, 137, 138, 139, 140, 141, 142, 143, 144, 145, 146, 147, 148, 149, 150, 151, 152, 153, 154, 155, 156, 157, 158, 159, 160, 161, 162, 163, 164, 165, 166, 167, 168, 169, 170, 171, 172, 173, 174, 175, 176, 177, 178, 179, 180, 181, 182, 183, 184, 185, 186, 187, 188, 189, 190, 191, 192, 193, 194, 195, 196, 197, 198, 199, 200, 201, 202, 203, 204, 205, 206, 207, 208, 209, 210, 211, 212, 213, 214, 215, 216, 217, 218, 219, 220, 221, 222, 223, 224, 225, 226, 227, 228, 229, 230, 231, 232, 233, 234, 235, 236, 237, 238, 239], 1.0, 'REPLACE')
_m = ob_ps2_nc_foregrip_a.modifiers.new('Armature', 'ARMATURE')

# ---- collection membership
col_ps2_nc_foregrip_a.objects.link(ob_ps2_nc_foregrip_a)

# ---- scene / render settings (as saved in the file)
scene.frame_start = 1; scene.frame_end = 250; scene.frame_set(0)
scene.render.engine = 'BLENDER_EEVEE_NEXT'
scene.cycles.sampling_pattern = 'TABULATED_SOBOL'
bpy.context.view_layer.update()

# ---- added for rendering (the .blend has no active camera and no usable light): camera, sun
cam_auto = bpy.data.cameras.new('AutoCamera')
cam_auto.lens = 50.0
cam_auto.sensor_width = 36.0
cam_auto.clip_end = 1000.0
ob_auto_camera = bpy.data.objects.new('AutoCamera', cam_auto)
scene.collection.objects.link(ob_auto_camera)
ob_auto_camera.location = (3.64495, -4.52462, 3.48497)
ob_auto_camera.rotation_euler = (1.09748, -7.21219e-08, 0.694738)
scene.camera = ob_auto_camera
light_auto_sun = bpy.data.lights.new('AutoSun', 'SUN')
light_auto_sun.energy = 3.0
light_auto_sun.angle = 0.0523599
ob_auto_sun = bpy.data.objects.new('AutoSun', light_auto_sun)
scene.collection.objects.link(ob_auto_sun)
ob_auto_sun.rotation_euler = (0.872665, 0.174533, 0.523599)
bpy.context.view_layer.update()
